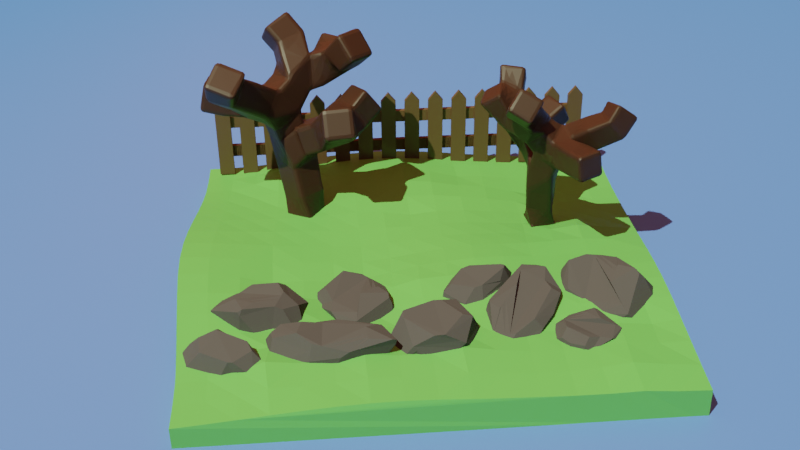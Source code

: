 # Source: Garden.blend  (saved by Blender 2.83.19; exported with 4.5.12 LTS)
import bpy
from mathutils import Matrix  # noqa: F401  (used for matrix-valued properties, if any)

bpy.ops.wm.read_factory_settings(use_empty=True)
scene = bpy.context.scene
scene.name = 'Scene'

# ---- collections
col_collection = bpy.data.collections.new('Collection'); scene.collection.children.link(col_collection)

# ---- materials (node trees are filled in below, after node groups)
mat_002 = bpy.data.materials.new('Материал.002')
mat_002.use_transparent_shadow = False
mat_x = bpy.data.materials.new('Материал')
mat_x.use_transparent_shadow = False
mat_004 = bpy.data.materials.new('Материал.004')
mat_004.use_transparent_shadow = False
mat_001 = bpy.data.materials.new('Материал.001')
mat_001.use_transparent_shadow = False
mat_transperent = bpy.data.materials.new('transperent')
mat_003 = bpy.data.materials.new('Материал.003')
mat_003.use_transparent_shadow = False
mat_005 = bpy.data.materials.new('Материал.005')
mat_005.use_transparent_shadow = False
mat_background = bpy.data.materials.new('background')
mat_background.use_transparent_shadow = False

# ---- material node trees
mat_002.use_nodes = True; mat_002.node_tree.nodes.clear()
_N = mat_002.node_tree.nodes; _L = mat_002.node_tree.links
n0 = _N.new('ShaderNodeBsdfPrincipled'); n0.name = 'Principled BSDF'; n0.location = (10, 300)
n0.distribution = 'GGX'
n0.subsurface_method = 'BURLEY'
n0.inputs[0].default_value = (0.1326, 0.4718, 0.1145, 1.0)
n0.inputs[3].default_value = 1.45
n0.inputs[13].default_value = 0.2167
n0.inputs[27].default_value = (0.0, 0.0, 0.0, 1.0)
n0.inputs[28].default_value = 1.0
n1 = _N.new('ShaderNodeOutputMaterial'); n1.name = 'Material Output'; n1.location = (300, 300)
_L.new(n0.outputs[0], n1.inputs[0])
n1.is_active_output = True
mat_x.use_nodes = True; mat_x.node_tree.nodes.clear()
_N = mat_x.node_tree.nodes; _L = mat_x.node_tree.links
n0 = _N.new('ShaderNodeBsdfPrincipled'); n0.name = 'Principled BSDF'; n0.location = (10, 300)
n0.distribution = 'GGX'
n0.subsurface_method = 'BURLEY'
n0.inputs[0].default_value = (0.01291, 0.1812, 0.006002, 1.0)
n0.inputs[2].default_value = 0.2083
n0.inputs[3].default_value = 1.45
n0.inputs[13].default_value = 0.375
n0.inputs[27].default_value = (0.0, 0.0, 0.0, 1.0)
n0.inputs[28].default_value = 1.0
n1 = _N.new('ShaderNodeOutputMaterial'); n1.name = 'Material Output'; n1.location = (300, 300)
_L.new(n0.outputs[0], n1.inputs[0])
n1.is_active_output = True
mat_004.use_nodes = True; mat_004.node_tree.nodes.clear()
_N = mat_004.node_tree.nodes; _L = mat_004.node_tree.links
n0 = _N.new('ShaderNodeBsdfPrincipled'); n0.name = 'Principled BSDF'; n0.location = (10, 300)
n0.distribution = 'GGX'
n0.subsurface_method = 'BURLEY'
n0.inputs[0].default_value = (0.1777, 0.6628, 0.1777, 1.0)
n0.inputs[3].default_value = 1.45
n0.inputs[27].default_value = (0.0, 0.0, 0.0, 1.0)
n0.inputs[28].default_value = 1.0
n1 = _N.new('ShaderNodeOutputMaterial'); n1.name = 'Material Output'; n1.location = (300, 300)
_L.new(n0.outputs[0], n1.inputs[0])
n1.is_active_output = True
mat_001.use_nodes = True; mat_001.node_tree.nodes.clear()
_N = mat_001.node_tree.nodes; _L = mat_001.node_tree.links
n0 = _N.new('ShaderNodeBsdfPrincipled'); n0.name = 'Principled BSDF'; n0.location = (10, 300)
n0.distribution = 'GGX'
n0.subsurface_method = 'BURLEY'
n0.inputs[0].default_value = (0.03935, 0.01594, 0.008781, 1.0)
n0.inputs[3].default_value = 1.45
n0.inputs[27].default_value = (0.0, 0.0, 0.0, 1.0)
n0.inputs[28].default_value = 1.0
n1 = _N.new('ShaderNodeOutputMaterial'); n1.name = 'Material Output'; n1.location = (300, 300)
_L.new(n0.outputs[0], n1.inputs[0])
n1.is_active_output = True
mat_transperent.use_nodes = True; mat_transperent.node_tree.nodes.clear()
_N = mat_transperent.node_tree.nodes; _L = mat_transperent.node_tree.links
n0 = _N.new('ShaderNodeBsdfPrincipled'); n0.name = 'Principled BSDF'; n0.location = (10, 300)
n0.distribution = 'GGX'
n0.subsurface_method = 'BURLEY'
n0.inputs[3].default_value = 1.45
n0.inputs[4].default_value = 0.0
n0.inputs[27].default_value = (0.0, 0.0, 0.0, 1.0)
n0.inputs[28].default_value = 1.0
n1 = _N.new('ShaderNodeOutputMaterial'); n1.name = 'Material Output'; n1.location = (300, 300)
n1.target = 'CYCLES'
n2 = _N.new('ShaderNodeOutputMaterial'); n2.name = 'Material Output.001'; n2.location = (0, 0)
n2.target = 'EEVEE'
n3 = _N.new('ShaderNodeMixShader'); n3.name = 'Mix Shader'; n3.location = (0, 0)
n3.label = 'Disable Shadow'
n3.hide = True
n4 = _N.new('ShaderNodeLightPath'); n4.name = 'Light Path'; n4.location = (0, 0)
n4.hide = True
n5 = _N.new('ShaderNodeBsdfTransparent'); n5.name = 'Transparent BSDF'; n5.location = (0, 0)
n5.hide = True
_L.new(n0.outputs[0], n1.inputs[0])
_L.new(n0.outputs[0], n3.inputs[1])
_L.new(n3.outputs[0], n2.inputs[0])
_L.new(n4.outputs[1], n3.inputs[0])
_L.new(n5.outputs[0], n3.inputs[2])
n1.is_active_output = True
mat_003.use_nodes = True; mat_003.node_tree.nodes.clear()
_N = mat_003.node_tree.nodes; _L = mat_003.node_tree.links
n0 = _N.new('ShaderNodeBsdfPrincipled'); n0.name = 'Principled BSDF'; n0.location = (10, 300)
n0.distribution = 'GGX'
n0.subsurface_method = 'BURLEY'
n0.inputs[0].default_value = (0.07925, 0.07337, 0.08196, 1.0)
n0.inputs[2].default_value = 1.0
n0.inputs[3].default_value = 1.45
n0.inputs[13].default_value = 0.3917
n0.inputs[20].default_value = 0.305
n0.inputs[27].default_value = (0.0, 0.0, 0.0, 1.0)
n0.inputs[28].default_value = 1.0
n1 = _N.new('ShaderNodeOutputMaterial'); n1.name = 'Material Output'; n1.location = (300, 300)
_L.new(n0.outputs[0], n1.inputs[0])
n1.is_active_output = True
mat_005.use_nodes = True; mat_005.node_tree.nodes.clear()
_N = mat_005.node_tree.nodes; _L = mat_005.node_tree.links
n0 = _N.new('ShaderNodeBsdfPrincipled'); n0.name = 'Principled BSDF'; n0.location = (10, 300)
n0.distribution = 'GGX'
n0.subsurface_method = 'BURLEY'
n0.inputs[0].default_value = (0.1151, 0.06839, 0.03284, 1.0)
n0.inputs[3].default_value = 1.45
n0.inputs[27].default_value = (0.0, 0.0, 0.0, 1.0)
n0.inputs[28].default_value = 1.0
n1 = _N.new('ShaderNodeOutputMaterial'); n1.name = 'Material Output'; n1.location = (300, 300)
_L.new(n0.outputs[0], n1.inputs[0])
n1.is_active_output = True
mat_background.use_nodes = True; mat_background.node_tree.nodes.clear()
_N = mat_background.node_tree.nodes; _L = mat_background.node_tree.links
n0 = _N.new('ShaderNodeBsdfPrincipled'); n0.name = 'Principled BSDF'; n0.location = (10, 300)
n0.distribution = 'GGX'
n0.subsurface_method = 'BURLEY'
n0.inputs[0].default_value = (0.1163, 0.2538, 0.8, 1.0)
n0.inputs[3].default_value = 1.45
n0.inputs[27].default_value = (0.0, 0.0, 0.0, 1.0)
n0.inputs[28].default_value = 1.0
n1 = _N.new('ShaderNodeOutputMaterial'); n1.name = 'Material Output'; n1.location = (300, 300)
_L.new(n0.outputs[0], n1.inputs[0])
n1.is_active_output = True

# ---- world
world_world = bpy.data.worlds.new('World'); scene.world = world_world
world_world.use_nodes = True; world_world.node_tree.nodes.clear()
_N = world_world.node_tree.nodes; _L = world_world.node_tree.links
n0 = _N.new('ShaderNodeOutputWorld'); n0.name = 'World Output'; n0.location = (300, 300)
n1 = _N.new('ShaderNodeBackground'); n1.name = 'Background'; n1.location = (10, 300)
n1.inputs[0].default_value = (0.05088, 0.05088, 0.05088, 1.0)
_L.new(n1.outputs[0], n0.inputs[0])
n0.is_active_output = True
world_world.color = (0.05088, 0.05088, 0.05088)
world_world.use_sun_shadow = False
world_world.sun_shadow_jitter_overblur = 0.0

# ---- cameras
cam_x = bpy.data.cameras.new('Камера')

# ---- lights
light_x = bpy.data.lights.new('Солнце', 'SUN')
light_x.color = (0.9171, 1.0, 0.6884)
light_x.transmission_factor = 0.0
light_x.energy = 2.75
light_x.shadow_soft_size = 0.125
light_x_1 = bpy.data.lights.new('Источник-область', 'AREA')
light_x_1.color = (1.0, 0.13, 0.0)
light_x_1.specular_factor = 0.0
light_x_1.transmission_factor = 0.0
light_x_1.use_shadow = False
light_x_1.energy = 886.2
light_x_1.shadow_soft_size = 23.42
light_x_1.shadow_maximum_resolution = 0.006
light_x_1.use_absolute_resolution = True
light_x_1.size = 23.42
light_x_1.size_y = 1.0

# ---- meshes
me_x = bpy.data.meshes.new('Плоскость')
me_x.from_pydata([(-4.014, -3.986, 0.3672), (3.966, -3.91, 0.4792), (-4.0, 4.0, 0.3326), (3.999, 4.008, 0.3426), (-4.207, 0.08237, 0.7056), (-0.09403, -3.9, 0.5721), (3.942, 0.1721, 0.6031), (-0.07489, 4.088, 0.532), (-0.08975, 0.09662, 0.562), (-4.086, -1.962, 0.4911), (1.941, -3.909, 0.5144), (3.989, 2.03, 0.381), (-2.044, 4.05, 0.4472), (-4.079, 2.031, 0.4751), (-2.073, -3.922, 0.5184), (3.93, -1.759, 0.6976), (1.989, 4.013, 0.3628), (-0.1057, 2.102, 0.5883), (-0.0809, -1.918, 0.5353), (-2.091, 0.04332, 0.505), (1.88, 0.1371, 0.6401), (1.917, -1.843, 0.6223), (-2.073, -1.934, 0.5059), (-2.073, 2.075, 0.5146), (1.983, 2.035, 0.3973), (-4.023, -2.982, 0.3841), (2.941, -3.897, 0.5243), (3.999, 3.008, 0.3431), (-3.012, 4.014, 0.3639), (-4.165, 1.066, 0.6299), (-1.094, -3.9, 0.5721), (3.927, -0.7542, 0.7058), (0.9536, 4.054, 0.4564), (-0.1078, 3.13, 0.6238), (-0.1238, -0.8561, 0.6562), (-3.163, 0.06088, 0.6224), (0.8812, 0.1392, 0.6489), (-4.165, -0.9342, 0.6303), (0.9224, -3.91, 0.5383), (3.966, 1.09, 0.4791), (-1.073, 4.085, 0.5262), (-4.01, 3.004, 0.3502), (-3.042, -3.955, 0.4396), (3.944, -2.835, 0.5928), (2.999, 4.008, 0.3426), (-0.08195, 1.071, 0.5222), (-0.1134, -2.872, 0.6248), (-1.049, 0.05186, 0.4573), (2.884, 0.1691, 0.6641), (1.891, -0.8202, 0.6806), (1.932, -2.875, 0.5663), (0.8958, -1.863, 0.6261), (2.919, -1.78, 0.6859), (-2.073, -0.9759, 0.4613), (-2.114, -2.9, 0.5897), (-3.088, -1.946, 0.5115), (-1.066, -1.935, 0.4968), (-2.077, 3.114, 0.5621), (-2.09, 1.063, 0.5251), (-3.071, 2.038, 0.4718), (-1.097, 2.12, 0.5981), (1.985, 3.025, 0.3832), (1.955, 1.077, 0.4789), (0.9281, 2.091, 0.5317), (3.001, 2.02, 0.3562), (2.941, 1.105, 0.5231), (0.922, 1.096, 0.5457), (0.9694, 3.058, 0.4475), (-1.067, 1.082, 0.5142), (-3.134, 1.056, 0.5771), (-3.037, 3.063, 0.4501), (-1.135, -2.855, 0.6688), (-3.087, -2.932, 0.5174), (-3.139, -0.9435, 0.5845), (2.921, -2.835, 0.6201), (0.8951, -2.862, 0.6251), (0.8655, -0.8388, 0.6947), (2.929, -0.79, 0.6634), (-1.041, -0.9703, 0.4235), (-1.103, 3.123, 0.6085), (3.01, 3.004, 0.3258), (-4.014, -3.485, 0.3693), (3.459, -3.906, 0.4917), (3.997, 3.527, 0.3662), (-3.502, 4.002, 0.3383), (-4.196, 0.5777, 0.6844), (-0.5971, -3.896, 0.58), (3.933, -0.2859, 0.6623), (0.4366, 4.074, 0.5014), (-0.09461, 3.613, 0.5864), (-0.1085, -0.3803, 0.6112), (-3.696, 0.07768, 0.6844), (0.389, 0.1217, 0.6188), (-4.126, -1.448, 0.5618), (1.431, -3.91, 0.5256), (3.978, 1.557, 0.4264), (-1.56, 4.07, 0.492), (-4.039, 2.515, 0.4021), (-2.558, -3.938, 0.4802), (3.946, -2.305, 0.626), (2.498, 4.002, 0.337), (-0.09185, 1.541, 0.5002), (-0.09154, -2.4, 0.5674), (-1.565, 0.04739, 0.473), (2.35, 0.1348, 0.6658), (1.887, -0.3346, 0.6686), (1.94, -2.374, 0.5591), (0.4014, -1.884, 0.5954), (2.418, -1.811, 0.6531), (-2.08, -0.4783, 0.4679), (-2.081, -2.422, 0.5267), (-3.59, -1.954, 0.5061), (-1.569, -1.928, 0.5066), (-2.059, 3.575, 0.4948), (-2.083, 1.571, 0.5242), (-3.576, 2.031, 0.4702), (-1.582, 2.098, 0.5525), (1.982, 3.522, 0.3813), (1.97, 1.552, 0.4318), (0.4072, 2.107, 0.5772), (2.523, 2.011, 0.3216), (-4.049, -2.474, 0.4284), (2.445, -3.905, 0.5124), (3.996, 2.51, 0.3481), (-2.527, 4.03, 0.4025), (-4.124, 1.549, 0.5556), (-1.585, -3.909, 0.5504), (3.925, -1.242, 0.7229), (1.472, 4.032, 0.4065), (-0.1114, 2.637, 0.636), (-0.1015, -1.388, 0.5932), (-2.619, 0.03069, 0.5294), (1.39, 0.1451, 0.6436), (-4.196, -0.4223, 0.6844), (0.4137, -3.907, 0.5537), (3.953, 0.628, 0.5386), (-0.5784, 4.092, 0.5409), (-4.0, 3.5, 0.3326), (-3.527, -3.971, 0.4006), (3.953, -3.375, 0.5361), (3.497, 4.027, 0.3662), (-0.08236, 0.5947, 0.5499), (-0.1025, -3.389, 0.5944), (-0.5634, 0.07183, 0.4987), (3.433, 0.1747, 0.6158), (1.897, -1.321, 0.6719), (1.93, -3.385, 0.5548), (1.401, -1.849, 0.6351), (3.434, -1.775, 0.6742), (-2.077, -1.447, 0.4968), (-2.09, -3.412, 0.5491), (-2.581, -1.939, 0.5098), (-0.5625, -1.947, 0.4794), (-2.07, 2.591, 0.5279), (-2.092, 0.5532, 0.5173), (-2.57, 2.054, 0.4873), (-0.607, 2.125, 0.617), (2.007, 2.519, 0.3518), (1.92, 0.6083, 0.5585), (1.452, 2.062, 0.4676), (3.489, 2.028, 0.3782), (2.98, 1.55, 0.4158), (2.888, 0.6628, 0.6501), (2.458, 1.083, 0.48), (3.459, 1.094, 0.4912), (0.9321, 1.586, 0.5211), (0.9038, 0.615, 0.5912), (0.4156, 1.093, 0.5507), (1.437, 1.087, 0.5147), (0.9571, 3.56, 0.4618), (0.9424, 2.581, 0.5047), (0.4224, 3.102, 0.5549), (1.469, 3.046, 0.4301), (-1.083, 1.603, 0.5603), (-1.054, 0.5614, 0.4737), (-1.574, 1.072, 0.5137), (-0.5722, 1.083, 0.5232), (-3.104, 1.548, 0.527), (-3.157, 0.5632, 0.616), (-3.656, 1.062, 0.6136), (-2.611, 1.057, 0.5467), (-3.022, 3.533, 0.3982), (-3.045, 2.539, 0.4369), (-3.513, 3.008, 0.359), (-2.572, 3.136, 0.5774), (-1.102, -2.392, 0.587), (-1.115, -3.377, 0.6216), (-1.603, -2.889, 0.5927), (-0.6146, -2.877, 0.6216), (-3.075, -2.444, 0.4931), (-3.055, -3.447, 0.4635), (-3.535, -2.969, 0.4146), (-2.651, -2.889, 0.6407), (-3.151, -0.4556, 0.5878), (-3.116, -1.441, 0.5558), (-3.66, -0.9341, 0.6227), (-2.605, -0.9659, 0.5154), (2.937, -2.323, 0.6162), (2.901, -3.346, 0.6284), (2.427, -2.855, 0.5926), (3.446, -2.845, 0.5797), (0.9051, -2.372, 0.6034), (0.9104, -3.389, 0.5769), (0.3646, -2.834, 0.6918), (1.421, -2.879, 0.5752), (0.8643, -0.3412, 0.6935), (0.879, -1.349, 0.6651), (0.3656, -0.846, 0.6844), (1.372, -0.826, 0.7003), (2.924, -0.3171, 0.6373), (2.922, -1.276, 0.6872), (2.413, -0.8084, 0.6639), (3.429, -0.7656, 0.6903), (-1.048, -0.4552, 0.4477), (-1.053, -1.449, 0.4627), (-1.531, -1.012, 0.3675), (-0.5835, -0.9062, 0.5482), (-1.091, 3.607, 0.5761), (-1.105, 2.627, 0.6159), (-1.584, 3.1, 0.5589), (-0.6114, 3.134, 0.633), (2.997, 3.527, 0.3662), (3.032, 2.492, 0.2888), (2.53, 2.992, 0.2918), (3.497, 3.027, 0.3664), (3.497, 2.509, 0.3466), (2.575, 2.476, 0.2248), (2.496, 3.505, 0.3429), (-0.6141, 2.639, 0.6425), (-1.586, 2.603, 0.564), (-1.575, 3.588, 0.5329), (-0.5694, -1.432, 0.5035), (-1.551, -1.468, 0.4399), (-1.551, -0.4799, 0.4264), (3.425, -1.253, 0.709), (2.413, -1.302, 0.6703), (2.385, -0.3348, 0.6639), (1.383, -1.333, 0.6777), (0.3844, -1.367, 0.6369), (0.3733, -0.3607, 0.6592), (1.423, -3.391, 0.5584), (0.3903, -3.373, 0.6191), (0.3915, -2.367, 0.6238), (3.432, -3.362, 0.5751), (2.42, -3.367, 0.5851), (2.433, -2.34, 0.6034), (-2.6, -1.44, 0.535), (-3.626, -1.444, 0.5661), (-3.685, -0.4262, 0.666), (-2.6, -3.415, 0.5536), (-3.528, -3.47, 0.4037), (-3.557, -2.462, 0.4522), (-0.606, -3.387, 0.6017), (-1.593, -3.4, 0.5695), (-1.584, -2.41, 0.5454), (-2.564, 2.589, 0.517), (-3.539, 2.518, 0.4052), (-3.504, 3.504, 0.343), (-2.623, 0.555, 0.5609), (-3.685, 0.5734, 0.6651), (-3.617, 1.547, 0.5432), (-0.5632, 0.5774, 0.5047), (-1.568, 0.556, 0.4874), (-1.579, 1.587, 0.5371), (1.454, 2.56, 0.4633), (0.4078, 2.616, 0.5885), (0.4234, 3.594, 0.5419), (1.415, 0.6141, 0.5748), (0.4049, 0.608, 0.582), (0.4166, 1.575, 0.5277), (3.429, 0.6462, 0.5861), (2.391, 0.6233, 0.6042), (2.479, 1.547, 0.4142), (3.479, 1.555, 0.4222), (1.451, 1.567, 0.4735), (1.466, 3.543, 0.4271), (-0.5918, 1.584, 0.5494), (-2.592, 1.557, 0.5208), (-2.548, 3.579, 0.4835), (-0.5869, -2.413, 0.5478), (-2.605, -2.418, 0.5569), (-2.602, -0.5014, 0.4729), (3.461, -2.335, 0.5754), (1.422, -2.374, 0.5811), (1.373, -0.3325, 0.6914), (3.435, -0.2951, 0.6494), (-0.5728, -0.4198, 0.5198), (-0.5984, 3.617, 0.5959), (3.494, 3.563, 0.4116), (-4.01, -3.995, -0.2638), (3.97, -3.92, -0.1518), (-3.996, 3.991, -0.2984), (4.003, 3.998, -0.2884)], [], [(288, 140, 3), (89, 287, 136), (90, 286, 143), (87, 285, 144), (105, 284, 132), (283, 147, 21), (99, 282, 148), (109, 281, 131), (110, 280, 151), (102, 279, 152), (113, 278, 124), (114, 277, 155), (276, 156, 17), (275, 128, 16), (274, 159, 24), (95, 273, 160), (161, 272, 120), (162, 271, 163), (135, 270, 164), (269, 119, 63), (166, 268, 167), (158, 267, 168), (266, 88, 32), (265, 171, 67), (264, 172, 61), (173, 263, 116), (262, 175, 68), (261, 176, 45), (177, 260, 115), (178, 259, 179), (154, 258, 180), (181, 257, 84), (182, 256, 183), (255, 184, 57), (185, 254, 112), (186, 253, 187), (252, 188, 46), (251, 111, 55), (190, 250, 191), (249, 192, 54), (248, 91, 35), (247, 195, 73), (246, 196, 53), (197, 245, 108), (198, 244, 199), (139, 243, 200), (201, 242, 107), (241, 203, 75), (146, 240, 204), (205, 239, 92), (238, 207, 76), (237, 208, 49), (236, 104, 48), (210, 235, 211), (127, 234, 212), (213, 233, 103), (214, 232, 215), (130, 231, 216), (217, 230, 96), (218, 229, 219), (129, 228, 220), (221, 227, 100), (226, 223, 80), (225, 224, 27), (225, 222, 80), (160, 64, 222), (11, 160, 225), (157, 61, 223), (120, 24, 157), (64, 120, 226), (117, 16, 100), (61, 117, 227), (223, 227, 221), (228, 218, 79), (156, 60, 218), (156, 228, 129), (153, 57, 219), (116, 23, 153), (60, 116, 229), (230, 113, 12), (219, 57, 113), (79, 219, 230), (231, 214, 78), (152, 56, 214), (18, 152, 231), (149, 53, 215), (112, 22, 149), (56, 112, 232), (109, 19, 103), (53, 109, 233), (78, 215, 233), (234, 210, 77), (148, 52, 210), (15, 148, 234), (235, 145, 49), (108, 21, 145), (52, 108, 235), (105, 20, 104), (49, 105, 236), (211, 236, 209), (237, 206, 76), (51, 206, 237), (147, 237, 145), (238, 130, 34), (107, 18, 130), (51, 107, 238), (239, 90, 8), (207, 34, 90), (76, 207, 239), (202, 75, 204), (38, 202, 240), (94, 240, 146), (241, 142, 46), (5, 142, 241), (134, 241, 202), (242, 102, 18), (203, 46, 102), (75, 203, 242), (243, 198, 74), (26, 198, 243), (82, 243, 139), (244, 146, 50), (10, 146, 244), (122, 244, 198), (245, 106, 21), (199, 50, 106), (74, 199, 245), (194, 73, 196), (55, 194, 246), (151, 246, 149), (93, 37, 195), (9, 93, 247), (111, 247, 194), (133, 4, 91), (37, 133, 248), (195, 248, 193), (249, 190, 72), (98, 42, 190), (98, 249, 150), (250, 81, 25), (138, 0, 81), (42, 138, 250), (121, 9, 111), (25, 121, 251), (72, 191, 251), (186, 71, 188), (30, 186, 252), (86, 252, 142), (150, 54, 187), (126, 14, 150), (30, 126, 253), (254, 110, 22), (187, 54, 110), (71, 187, 254), (255, 182, 70), (155, 59, 182), (23, 155, 255), (256, 97, 41), (115, 13, 97), (59, 115, 256), (257, 137, 2), (183, 41, 137), (70, 183, 257), (258, 178, 69), (35, 178, 258), (19, 131, 258), (259, 85, 29), (91, 4, 85), (91, 259, 178), (260, 125, 13), (179, 29, 125), (69, 179, 260), (174, 68, 176), (143, 47, 174), (8, 143, 261), (262, 154, 58), (103, 19, 154), (47, 103, 262), (263, 114, 23), (175, 58, 114), (68, 175, 263), (264, 170, 67), (63, 170, 264), (159, 264, 157), (129, 33, 171), (17, 129, 265), (119, 265, 170), (266, 89, 7), (33, 89, 266), (171, 266, 169), (267, 166, 66), (132, 36, 166), (20, 132, 267), (268, 141, 45), (92, 8, 141), (36, 92, 268), (269, 101, 17), (167, 45, 101), (66, 167, 269), (270, 162, 65), (48, 162, 270), (144, 270, 135), (271, 158, 62), (104, 20, 158), (48, 104, 271), (272, 118, 24), (163, 62, 118), (65, 163, 272), (273, 161, 64), (164, 65, 161), (39, 164, 273), (165, 63, 159), (168, 66, 165), (62, 168, 274), (169, 32, 128), (67, 169, 275), (172, 275, 117), (173, 60, 156), (68, 173, 276), (176, 276, 101), (277, 177, 59), (180, 69, 177), (58, 180, 277), (278, 181, 28), (184, 70, 181), (57, 184, 278), (279, 185, 56), (188, 71, 185), (46, 188, 279), (280, 189, 55), (192, 72, 189), (54, 192, 280), (193, 35, 131), (73, 193, 281), (53, 196, 281), (197, 52, 148), (200, 74, 197), (43, 200, 282), (201, 51, 147), (75, 201, 283), (50, 204, 283), (284, 205, 36), (208, 76, 205), (49, 208, 284), (209, 48, 144), (212, 77, 209), (31, 212, 285), (286, 213, 47), (216, 78, 213), (34, 216, 286), (287, 217, 40), (220, 79, 217), (33, 220, 287), (288, 221, 44), (224, 80, 221), (224, 288, 83), (288, 3, 83), (89, 136, 7), (90, 143, 8), (87, 144, 6), (105, 132, 20), (283, 21, 106), (99, 148, 15), (109, 131, 19), (110, 151, 22), (102, 152, 18), (113, 124, 12), (114, 155, 23), (276, 17, 101), (275, 16, 117), (274, 24, 118), (95, 160, 11), (161, 120, 64), (162, 163, 65), (135, 164, 39), (269, 63, 165), (166, 167, 66), (158, 168, 62), (266, 32, 169), (265, 67, 170), (264, 61, 157), (173, 116, 60), (262, 68, 174), (261, 45, 141), (177, 115, 59), (178, 179, 69), (154, 180, 58), (181, 84, 28), (182, 183, 70), (255, 57, 153), (185, 112, 56), (186, 187, 71), (252, 46, 142), (251, 55, 189), (190, 191, 72), (249, 54, 150), (248, 35, 193), (247, 73, 194), (246, 53, 149), (197, 108, 52), (198, 199, 74), (139, 200, 43), (201, 107, 51), (241, 75, 202), (146, 204, 50), (205, 92, 36), (238, 76, 206), (237, 49, 145), (236, 48, 209), (210, 211, 77), (127, 212, 31), (213, 103, 47), (214, 215, 78), (130, 216, 34), (217, 96, 40), (218, 219, 79), (129, 220, 33), (221, 100, 44), (226, 80, 222), (225, 27, 123), (225, 80, 224), (160, 222, 225), (11, 225, 123), (157, 223, 226), (120, 157, 226), (64, 226, 222), (117, 100, 227), (61, 227, 223), (223, 221, 80), (228, 79, 220), (156, 218, 228), (156, 129, 17), (153, 219, 229), (116, 153, 229), (60, 229, 218), (230, 12, 96), (219, 113, 230), (79, 230, 217), (231, 78, 216), (152, 214, 231), (18, 231, 130), (149, 215, 232), (112, 149, 232), (56, 232, 214), (109, 103, 233), (53, 233, 215), (78, 233, 213), (234, 77, 212), (148, 210, 234), (15, 234, 127), (235, 49, 211), (108, 145, 235), (52, 235, 210), (105, 104, 236), (49, 236, 211), (211, 209, 77), (237, 76, 208), (51, 237, 147), (147, 145, 21), (238, 34, 207), (107, 130, 238), (51, 238, 206), (239, 8, 92), (207, 90, 239), (76, 239, 205), (202, 204, 240), (38, 240, 94), (94, 146, 10), (241, 46, 203), (5, 241, 134), (134, 202, 38), (242, 18, 107), (203, 102, 242), (75, 242, 201), (243, 74, 200), (26, 243, 82), (82, 139, 1), (244, 50, 199), (10, 244, 122), (122, 198, 26), (245, 21, 108), (199, 106, 245), (74, 245, 197), (194, 196, 246), (55, 246, 151), (151, 149, 22), (93, 195, 247), (9, 247, 111), (111, 194, 55), (133, 91, 248), (37, 248, 195), (195, 193, 73), (249, 72, 192), (98, 190, 249), (98, 150, 14), (250, 25, 191), (138, 81, 250), (42, 250, 190), (121, 111, 251), (25, 251, 191), (72, 251, 189), (186, 188, 252), (30, 252, 86), (86, 142, 5), (150, 187, 253), (126, 150, 253), (30, 253, 186), (254, 22, 112), (187, 110, 254), (71, 254, 185), (255, 70, 184), (155, 182, 255), (23, 255, 153), (256, 41, 183), (115, 97, 256), (59, 256, 182), (257, 2, 84), (183, 137, 257), (70, 257, 181), (258, 69, 180), (35, 258, 131), (19, 258, 154), (259, 29, 179), (91, 85, 259), (91, 178, 35), (260, 13, 115), (179, 125, 260), (69, 260, 177), (174, 176, 261), (143, 174, 261), (8, 261, 141), (262, 58, 175), (103, 154, 262), (47, 262, 174), (263, 23, 116), (175, 114, 263), (68, 263, 173), (264, 67, 172), (63, 264, 159), (159, 157, 24), (129, 171, 265), (17, 265, 119), (119, 170, 63), (266, 7, 88), (33, 266, 171), (171, 169, 67), (267, 66, 168), (132, 166, 267), (20, 267, 158), (268, 45, 167), (92, 141, 268), (36, 268, 166), (269, 17, 119), (167, 101, 269), (66, 269, 165), (270, 65, 164), (48, 270, 144), (144, 135, 6), (271, 62, 163), (104, 158, 271), (48, 271, 162), (272, 24, 120), (163, 118, 272), (65, 272, 161), (273, 64, 160), (164, 161, 273), (39, 273, 95), (165, 159, 274), (168, 165, 274), (62, 274, 118), (169, 128, 275), (67, 275, 172), (172, 117, 61), (173, 156, 276), (68, 276, 176), (176, 101, 45), (277, 59, 155), (180, 177, 277), (58, 277, 114), (278, 28, 124), (184, 181, 278), (57, 278, 113), (279, 56, 152), (188, 185, 279), (46, 279, 102), (280, 55, 151), (192, 189, 280), (54, 280, 110), (193, 131, 281), (73, 281, 196), (53, 281, 109), (197, 148, 282), (200, 197, 282), (43, 282, 99), (201, 147, 283), (75, 283, 204), (50, 283, 106), (284, 36, 132), (208, 205, 284), (49, 284, 105), (209, 144, 285), (212, 209, 285), (31, 285, 87), (286, 47, 143), (216, 213, 286), (34, 286, 90), (287, 40, 136), (220, 217, 287), (33, 287, 89), (288, 44, 140), (224, 221, 288), (224, 83, 27), (84, 2, 291, 292, 3, 140, 44, 100, 16, 128, 32, 88, 7, 136, 40, 96, 12, 124, 28), (82, 1, 290, 289, 0, 138, 42, 98, 14, 126, 30, 86, 5, 134, 38, 94, 10, 122, 26), (83, 3, 292, 290, 1, 139, 43, 99, 15, 127, 31, 87, 6, 135, 39, 95, 11, 123, 27), (81, 0, 289, 291, 2, 137, 41, 97, 13, 125, 29, 85, 4, 133, 37, 93, 9, 121, 25), (291, 289, 290, 292)])
_uv = me_x.uv_layers.new(name='UVКарта')
_uv.uv.foreach_set('vector', [0.9375, 0.9375, 0.9375, 1.0, 1.0, 1.0, 0.5, 0.9375, 0.4375, 0.9375, 0.4375, 1.0, 0.5, 0.4375, 0.4375, 0.4375, 0.4375, 0.5, 1.0, 0.4375, 0.9375, 0.4375, 0.9375, 0.5, 0.75, 0.4375, 0.6875, 0.4375, 0.6875, 0.5, 0.6875, 0.1875, 0.6875, 0.25, 0.75, 0.25, 1.0, 0.1875, 0.9375, 0.1875, 0.9375, 0.25, 0.25, 0.4375, 0.1875, 0.4375, 0.1875, 0.5, 0.25, 0.1875, 0.1875, 0.1875, 0.1875, 0.25, 0.5, 0.1875, 0.4375, 0.1875, 0.4375, 0.25, 0.25, 0.9375, 0.1875, 0.9375, 0.1875, 1.0, 0.25, 0.6875, 0.1875, 0.6875, 0.1875, 0.75, 0.4375, 0.6875, 0.4375, 0.75, 0.5, 0.75, 0.6875, 0.9375, 0.6875, 1.0, 0.75, 1.0, 0.6875, 0.6875, 0.6875, 0.75, 0.75, 0.75, 1.0, 0.6875, 0.9375, 0.6875, 0.9375, 0.75, 0.875, 0.6875, 0.8125, 0.6875, 0.8125, 0.75, 0.875, 0.5625, 0.8125, 0.5625, 0.8125, 0.625, 1.0, 0.5625, 0.9375, 0.5625, 0.9375, 0.625, 0.5625, 0.6875, 0.5625, 0.75, 0.625, 0.75, 0.625, 0.5625, 0.5625, 0.5625, 0.5625, 0.625, 0.75, 0.5625, 0.6875, 0.5625, 0.6875, 0.625, 0.5625, 0.9375, 0.5625, 1.0, 0.625, 1.0, 0.5625, 0.8125, 0.5625, 0.875, 0.625, 0.875, 0.6875, 0.8125, 0.6875, 0.875, 0.75, 0.875, 0.375, 0.6875, 0.3125, 0.6875, 0.3125, 0.75, 0.3125, 0.5625, 0.3125, 0.625, 0.375, 0.625, 0.4375, 0.5625, 0.4375, 0.625, 0.5, 0.625, 0.125, 0.6875, 0.0625, 0.6875, 0.0625, 0.75, 0.125, 0.5625, 0.0625, 0.5625, 0.0625, 0.625, 0.25, 0.5625, 0.1875, 0.5625, 0.1875, 0.625, 0.125, 0.9375, 0.0625, 0.9375, 0.0625, 1.0, 0.125, 0.8125, 0.0625, 0.8125, 0.0625, 0.875, 0.1875, 0.8125, 0.1875, 0.875, 0.25, 0.875, 0.375, 0.1875, 0.3125, 0.1875, 0.3125, 0.25, 0.375, 0.0625, 0.3125, 0.0625, 0.3125, 0.125, 0.4375, 0.0625, 0.4375, 0.125, 0.5, 0.125, 0.0625, 0.1875, 0.0625, 0.25, 0.125, 0.25, 0.125, 0.0625, 0.0625, 0.0625, 0.0625, 0.125, 0.1875, 0.0625, 0.1875, 0.125, 0.25, 0.125, 0.0625, 0.4375, 0.0625, 0.5, 0.125, 0.5, 0.0625, 0.3125, 0.0625, 0.375, 0.125, 0.375, 0.1875, 0.3125, 0.1875, 0.375, 0.25, 0.375, 0.875, 0.1875, 0.8125, 0.1875, 0.8125, 0.25, 0.875, 0.0625, 0.8125, 0.0625, 0.8125, 0.125, 1.0, 0.0625, 0.9375, 0.0625, 0.9375, 0.125, 0.625, 0.1875, 0.5625, 0.1875, 0.5625, 0.25, 0.5625, 0.0625, 0.5625, 0.125, 0.625, 0.125, 0.75, 0.0625, 0.6875, 0.0625, 0.6875, 0.125, 0.625, 0.4375, 0.5625, 0.4375, 0.5625, 0.5, 0.5625, 0.3125, 0.5625, 0.375, 0.625, 0.375, 0.6875, 0.3125, 0.6875, 0.375, 0.75, 0.375, 0.8125, 0.4375, 0.8125, 0.5, 0.875, 0.5, 0.875, 0.3125, 0.8125, 0.3125, 0.8125, 0.375, 1.0, 0.3125, 0.9375, 0.3125, 0.9375, 0.375, 0.375, 0.4375, 0.3125, 0.4375, 0.3125, 0.5, 0.375, 0.3125, 0.3125, 0.3125, 0.3125, 0.375, 0.5, 0.3125, 0.4375, 0.3125, 0.4375, 0.375, 0.375, 0.9375, 0.3125, 0.9375, 0.3125, 1.0, 0.375, 0.8125, 0.3125, 0.8125, 0.3125, 0.875, 0.5, 0.8125, 0.4375, 0.8125, 0.4375, 0.875, 0.875, 0.9375, 0.8125, 0.9375, 0.8125, 1.0, 0.8125, 0.8125, 0.8125, 0.875, 0.875, 0.875, 0.9375, 0.8125, 0.9375, 0.875, 1.0, 0.875, 0.9375, 0.8125, 0.875, 0.8125, 0.875, 0.875, 0.9375, 0.75, 0.875, 0.75, 0.875, 0.8125, 1.0, 0.75, 0.9375, 0.75, 0.9375, 0.8125, 0.75, 0.8125, 0.75, 0.875, 0.8125, 0.875, 0.8125, 0.75, 0.75, 0.75, 0.75, 0.8125, 0.875, 0.75, 0.8125, 0.75, 0.8125, 0.8125, 0.75, 0.9375, 0.75, 1.0, 0.8125, 1.0, 0.75, 0.875, 0.75, 0.9375, 0.8125, 0.9375, 0.8125, 0.875, 0.8125, 0.9375, 0.875, 0.9375, 0.4375, 0.8125, 0.375, 0.8125, 0.375, 0.875, 0.4375, 0.75, 0.375, 0.75, 0.375, 0.8125, 0.4375, 0.75, 0.4375, 0.8125, 0.5, 0.8125, 0.25, 0.8125, 0.25, 0.875, 0.3125, 0.875, 0.3125, 0.75, 0.25, 0.75, 0.25, 0.8125, 0.375, 0.75, 0.3125, 0.75, 0.3125, 0.8125, 0.3125, 0.9375, 0.25, 0.9375, 0.25, 1.0, 0.3125, 0.875, 0.25, 0.875, 0.25, 0.9375, 0.375, 0.875, 0.3125, 0.875, 0.3125, 0.9375, 0.4375, 0.3125, 0.375, 0.3125, 0.375, 0.375, 0.4375, 0.25, 0.375, 0.25, 0.375, 0.3125, 0.5, 0.25, 0.4375, 0.25, 0.4375, 0.3125, 0.25, 0.3125, 0.25, 0.375, 0.3125, 0.375, 0.3125, 0.25, 0.25, 0.25, 0.25, 0.3125, 0.375, 0.25, 0.3125, 0.25, 0.3125, 0.3125, 0.25, 0.4375, 0.25, 0.5, 0.3125, 0.5, 0.25, 0.375, 0.25, 0.4375, 0.3125, 0.4375, 0.375, 0.375, 0.3125, 0.375, 0.3125, 0.4375, 0.9375, 0.3125, 0.875, 0.3125, 0.875, 0.375, 0.9375, 0.25, 0.875, 0.25, 0.875, 0.3125, 1.0, 0.25, 0.9375, 0.25, 0.9375, 0.3125, 0.8125, 0.3125, 0.75, 0.3125, 0.75, 0.375, 0.8125, 0.25, 0.75, 0.25, 0.75, 0.3125, 0.875, 0.25, 0.8125, 0.25, 0.8125, 0.3125, 0.75, 0.4375, 0.75, 0.5, 0.8125, 0.5, 0.75, 0.375, 0.75, 0.4375, 0.8125, 0.4375, 0.8125, 0.375, 0.8125, 0.4375, 0.875, 0.4375, 0.6875, 0.3125, 0.625, 0.3125, 0.625, 0.375, 0.625, 0.25, 0.625, 0.3125, 0.6875, 0.3125, 0.6875, 0.25, 0.6875, 0.3125, 0.75, 0.3125, 0.5625, 0.3125, 0.5, 0.3125, 0.5, 0.375, 0.5625, 0.25, 0.5, 0.25, 0.5, 0.3125, 0.625, 0.25, 0.5625, 0.25, 0.5625, 0.3125, 0.5625, 0.4375, 0.5, 0.4375, 0.5, 0.5, 0.5625, 0.375, 0.5, 0.375, 0.5, 0.4375, 0.625, 0.375, 0.5625, 0.375, 0.5625, 0.4375, 0.625, 0.0625, 0.625, 0.125, 0.6875, 0.125, 0.625, 0.0, 0.625, 0.0625, 0.6875, 0.0625, 0.6875, 0.0, 0.6875, 0.0625, 0.75, 0.0625, 0.5625, 0.0625, 0.5, 0.0625, 0.5, 0.125, 0.5, 0.0, 0.5, 0.0625, 0.5625, 0.0625, 0.5625, 0.0, 0.5625, 0.0625, 0.625, 0.0625, 0.5625, 0.1875, 0.5, 0.1875, 0.5, 0.25, 0.5625, 0.125, 0.5, 0.125, 0.5, 0.1875, 0.625, 0.125, 0.5625, 0.125, 0.5625, 0.1875, 0.9375, 0.0625, 0.875, 0.0625, 0.875, 0.125, 0.875, 0.0, 0.875, 0.0625, 0.9375, 0.0625, 0.9375, 0.0, 0.9375, 0.0625, 1.0, 0.0625, 0.8125, 0.0625, 0.75, 0.0625, 0.75, 0.125, 0.75, 0.0, 0.75, 0.0625, 0.8125, 0.0625, 0.8125, 0.0, 0.8125, 0.0625, 0.875, 0.0625, 0.8125, 0.1875, 0.75, 0.1875, 0.75, 0.25, 0.8125, 0.125, 0.75, 0.125, 0.75, 0.1875, 0.875, 0.125, 0.8125, 0.125, 0.8125, 0.1875, 0.125, 0.3125, 0.125, 0.375, 0.1875, 0.375, 0.125, 0.25, 0.125, 0.3125, 0.1875, 0.3125, 0.1875, 0.25, 0.1875, 0.3125, 0.25, 0.3125, 0.0, 0.3125, 0.0, 0.375, 0.0625, 0.375, 0.0, 0.25, 0.0, 0.3125, 0.0625, 0.3125, 0.0625, 0.25, 0.0625, 0.3125, 0.125, 0.3125, 0.0, 0.4375, 0.0, 0.5, 0.0625, 0.5, 0.0, 0.375, 0.0, 0.4375, 0.0625, 0.4375, 0.0625, 0.375, 0.0625, 0.4375, 0.125, 0.4375, 0.1875, 0.0625, 0.125, 0.0625, 0.125, 0.125, 0.1875, 0.0, 0.125, 0.0, 0.125, 0.0625, 0.1875, 0.0, 0.1875, 0.0625, 0.25, 0.0625, 0.0625, 0.0625, 0.0, 0.0625, 0.0, 0.125, 0.0625, 0.0, 0.0, 0.0, 0.0, 0.0625, 0.125, 0.0, 0.0625, 0.0, 0.0625, 0.0625, 0.0, 0.1875, 0.0, 0.25, 0.0625, 0.25, 0.0, 0.125, 0.0, 0.1875, 0.0625, 0.1875, 0.125, 0.125, 0.0625, 0.125, 0.0625, 0.1875, 0.375, 0.0625, 0.375, 0.125, 0.4375, 0.125, 0.375, 0.0, 0.375, 0.0625, 0.4375, 0.0625, 0.4375, 0.0, 0.4375, 0.0625, 0.5, 0.0625, 0.25, 0.0625, 0.25, 0.125, 0.3125, 0.125, 0.3125, 0.0, 0.25, 0.0, 0.25, 0.0625, 0.375, 0.0, 0.3125, 0.0, 0.3125, 0.0625, 0.3125, 0.1875, 0.25, 0.1875, 0.25, 0.25, 0.3125, 0.125, 0.25, 0.125, 0.25, 0.1875, 0.375, 0.125, 0.3125, 0.125, 0.3125, 0.1875, 0.1875, 0.8125, 0.125, 0.8125, 0.125, 0.875, 0.1875, 0.75, 0.125, 0.75, 0.125, 0.8125, 0.25, 0.75, 0.1875, 0.75, 0.1875, 0.8125, 0.0625, 0.8125, 0.0, 0.8125, 0.0, 0.875, 0.0625, 0.75, 0.0, 0.75, 0.0, 0.8125, 0.125, 0.75, 0.0625, 0.75, 0.0625, 0.8125, 0.0625, 0.9375, 0.0, 0.9375, 0.0, 1.0, 0.0625, 0.875, 0.0, 0.875, 0.0, 0.9375, 0.125, 0.875, 0.0625, 0.875, 0.0625, 0.9375, 0.1875, 0.5625, 0.125, 0.5625, 0.125, 0.625, 0.125, 0.5, 0.125, 0.5625, 0.1875, 0.5625, 0.25, 0.5, 0.1875, 0.5, 0.1875, 0.5625, 0.0625, 0.5625, 0.0, 0.5625, 0.0, 0.625, 0.0625, 0.5, 0.0, 0.5, 0.0, 0.5625, 0.0625, 0.5, 0.0625, 0.5625, 0.125, 0.5625, 0.0625, 0.6875, 0.0, 0.6875, 0.0, 0.75, 0.0625, 0.625, 0.0, 0.625, 0.0, 0.6875, 0.125, 0.625, 0.0625, 0.625, 0.0625, 0.6875, 0.375, 0.5625, 0.375, 0.625, 0.4375, 0.625, 0.4375, 0.5, 0.375, 0.5, 0.375, 0.5625, 0.5, 0.5, 0.4375, 0.5, 0.4375, 0.5625, 0.3125, 0.5625, 0.25, 0.5625, 0.25, 0.625, 0.3125, 0.5, 0.25, 0.5, 0.25, 0.5625, 0.375, 0.5, 0.3125, 0.5, 0.3125, 0.5625, 0.3125, 0.6875, 0.25, 0.6875, 0.25, 0.75, 0.3125, 0.625, 0.25, 0.625, 0.25, 0.6875, 0.375, 0.625, 0.3125, 0.625, 0.3125, 0.6875, 0.6875, 0.8125, 0.625, 0.8125, 0.625, 0.875, 0.625, 0.75, 0.625, 0.8125, 0.6875, 0.8125, 0.6875, 0.75, 0.6875, 0.8125, 0.75, 0.8125, 0.5, 0.8125, 0.5, 0.875, 0.5625, 0.875, 0.5, 0.75, 0.5, 0.8125, 0.5625, 0.8125, 0.5625, 0.75, 0.5625, 0.8125, 0.625, 0.8125, 0.5625, 0.9375, 0.5, 0.9375, 0.5, 1.0, 0.5, 0.875, 0.5, 0.9375, 0.5625, 0.9375, 0.5625, 0.875, 0.5625, 0.9375, 0.625, 0.9375, 0.6875, 0.5625, 0.625, 0.5625, 0.625, 0.625, 0.6875, 0.5, 0.625, 0.5, 0.625, 0.5625, 0.75, 0.5, 0.6875, 0.5, 0.6875, 0.5625, 0.5625, 0.5625, 0.5, 0.5625, 0.5, 0.625, 0.5625, 0.5, 0.5, 0.5, 0.5, 0.5625, 0.625, 0.5, 0.5625, 0.5, 0.5625, 0.5625, 0.5625, 0.6875, 0.5, 0.6875, 0.5, 0.75, 0.5625, 0.625, 0.5, 0.625, 0.5, 0.6875, 0.625, 0.625, 0.5625, 0.625, 0.5625, 0.6875, 0.9375, 0.5625, 0.875, 0.5625, 0.875, 0.625, 0.875, 0.5, 0.875, 0.5625, 0.9375, 0.5625, 0.9375, 0.5, 0.9375, 0.5625, 1.0, 0.5625, 0.8125, 0.5625, 0.75, 0.5625, 0.75, 0.625, 0.8125, 0.5, 0.75, 0.5, 0.75, 0.5625, 0.875, 0.5, 0.8125, 0.5, 0.8125, 0.5625, 0.8125, 0.6875, 0.75, 0.6875, 0.75, 0.75, 0.8125, 0.625, 0.75, 0.625, 0.75, 0.6875, 0.875, 0.625, 0.8125, 0.625, 0.8125, 0.6875, 0.9375, 0.6875, 0.875, 0.6875, 0.875, 0.75, 0.9375, 0.625, 0.875, 0.625, 0.875, 0.6875, 1.0, 0.625, 0.9375, 0.625, 0.9375, 0.6875, 0.625, 0.6875, 0.625, 0.75, 0.6875, 0.75, 0.6875, 0.625, 0.625, 0.625, 0.625, 0.6875, 0.75, 0.625, 0.6875, 0.625, 0.6875, 0.6875, 0.625, 0.9375, 0.625, 1.0, 0.6875, 1.0, 0.625, 0.875, 0.625, 0.9375, 0.6875, 0.9375, 0.6875, 0.875, 0.6875, 0.9375, 0.75, 0.9375, 0.375, 0.6875, 0.375, 0.75, 0.4375, 0.75, 0.375, 0.625, 0.375, 0.6875, 0.4375, 0.6875, 0.4375, 0.625, 0.4375, 0.6875, 0.5, 0.6875, 0.1875, 0.6875, 0.125, 0.6875, 0.125, 0.75, 0.1875, 0.625, 0.125, 0.625, 0.125, 0.6875, 0.25, 0.625, 0.1875, 0.625, 0.1875, 0.6875, 0.1875, 0.9375, 0.125, 0.9375, 0.125, 1.0, 0.1875, 0.875, 0.125, 0.875, 0.125, 0.9375, 0.25, 0.875, 0.1875, 0.875, 0.1875, 0.9375, 0.4375, 0.1875, 0.375, 0.1875, 0.375, 0.25, 0.4375, 0.125, 0.375, 0.125, 0.375, 0.1875, 0.5, 0.125, 0.4375, 0.125, 0.4375, 0.1875, 0.1875, 0.1875, 0.125, 0.1875, 0.125, 0.25, 0.1875, 0.125, 0.125, 0.125, 0.125, 0.1875, 0.25, 0.125, 0.1875, 0.125, 0.1875, 0.1875, 0.125, 0.4375, 0.125, 0.5, 0.1875, 0.5, 0.125, 0.375, 0.125, 0.4375, 0.1875, 0.4375, 0.25, 0.375, 0.1875, 0.375, 0.1875, 0.4375, 0.875, 0.1875, 0.875, 0.25, 0.9375, 0.25, 0.9375, 0.125, 0.875, 0.125, 0.875, 0.1875, 1.0, 0.125, 0.9375, 0.125, 0.9375, 0.1875, 0.625, 0.1875, 0.625, 0.25, 0.6875, 0.25, 0.625, 0.125, 0.625, 0.1875, 0.6875, 0.1875, 0.75, 0.125, 0.6875, 0.125, 0.6875, 0.1875, 0.6875, 0.4375, 0.625, 0.4375, 0.625, 0.5, 0.6875, 0.375, 0.625, 0.375, 0.625, 0.4375, 0.75, 0.375, 0.6875, 0.375, 0.6875, 0.4375, 0.875, 0.4375, 0.875, 0.5, 0.9375, 0.5, 0.9375, 0.375, 0.875, 0.375, 0.875, 0.4375, 1.0, 0.375, 0.9375, 0.375, 0.9375, 0.4375, 0.4375, 0.4375, 0.375, 0.4375, 0.375, 0.5, 0.4375, 0.375, 0.375, 0.375, 0.375, 0.4375, 0.5, 0.375, 0.4375, 0.375, 0.4375, 0.4375, 0.4375, 0.9375, 0.375, 0.9375, 0.375, 1.0, 0.4375, 0.875, 0.375, 0.875, 0.375, 0.9375, 0.5, 0.875, 0.4375, 0.875, 0.4375, 0.9375, 0.9375, 0.9375, 0.875, 0.9375, 0.875, 1.0, 0.9375, 0.875, 0.875, 0.875, 0.875, 0.9375, 0.9375, 0.875, 0.9375, 0.9375, 1.0, 0.9375, 0.9375, 0.9375, 1.0, 1.0, 1.0, 0.9375, 0.5, 0.9375, 0.4375, 1.0, 0.5, 1.0, 0.5, 0.4375, 0.4375, 0.5, 0.5, 0.5, 1.0, 0.4375, 0.9375, 0.5, 1.0, 0.5, 0.75, 0.4375, 0.6875, 0.5, 0.75, 0.5, 0.6875, 0.1875, 0.75, 0.25, 0.75, 0.1875, 1.0, 0.1875, 0.9375, 0.25, 1.0, 0.25, 0.25, 0.4375, 0.1875, 0.5, 0.25, 0.5, 0.25, 0.1875, 0.1875, 0.25, 0.25, 0.25, 0.5, 0.1875, 0.4375, 0.25, 0.5, 0.25, 0.25, 0.9375, 0.1875, 1.0, 0.25, 1.0, 0.25, 0.6875, 0.1875, 0.75, 0.25, 0.75, 0.4375, 0.6875, 0.5, 0.75, 0.5, 0.6875, 0.6875, 0.9375, 0.75, 1.0, 0.75, 0.9375, 0.6875, 0.6875, 0.75, 0.75, 0.75, 0.6875, 1.0, 0.6875, 0.9375, 0.75, 1.0, 0.75, 0.875, 0.6875, 0.8125, 0.75, 0.875, 0.75, 0.875, 0.5625, 0.8125, 0.625, 0.875, 0.625, 1.0, 0.5625, 0.9375, 0.625, 1.0, 0.625, 0.5625, 0.6875, 0.625, 0.75, 0.625, 0.6875, 0.625, 0.5625, 0.5625, 0.625, 0.625, 0.625, 0.75, 0.5625, 0.6875, 0.625, 0.75, 0.625, 0.5625, 0.9375, 0.625, 1.0, 0.625, 0.9375, 0.5625, 0.8125, 0.625, 0.875, 0.625, 0.8125, 0.6875, 0.8125, 0.75, 0.875, 0.75, 0.8125, 0.375, 0.6875, 0.3125, 0.75, 0.375, 0.75, 0.3125, 0.5625, 0.375, 0.625, 0.375, 0.5625, 0.4375, 0.5625, 0.5, 0.625, 0.5, 0.5625, 0.125, 0.6875, 0.0625, 0.75, 0.125, 0.75, 0.125, 0.5625, 0.0625, 0.625, 0.125, 0.625, 0.25, 0.5625, 0.1875, 0.625, 0.25, 0.625, 0.125, 0.9375, 0.0625, 1.0, 0.125, 1.0, 0.125, 0.8125, 0.0625, 0.875, 0.125, 0.875, 0.1875, 0.8125, 0.25, 0.875, 0.25, 0.8125, 0.375, 0.1875, 0.3125, 0.25, 0.375, 0.25, 0.375, 0.0625, 0.3125, 0.125, 0.375, 0.125, 0.4375, 0.0625, 0.5, 0.125, 0.5, 0.0625, 0.0625, 0.1875, 0.125, 0.25, 0.125, 0.1875, 0.125, 0.0625, 0.0625, 0.125, 0.125, 0.125, 0.1875, 0.0625, 0.25, 0.125, 0.25, 0.0625, 0.0625, 0.4375, 0.125, 0.5, 0.125, 0.4375, 0.0625, 0.3125, 0.125, 0.375, 0.125, 0.3125, 0.1875, 0.3125, 0.25, 0.375, 0.25, 0.3125, 0.875, 0.1875, 0.8125, 0.25, 0.875, 0.25, 0.875, 0.0625, 0.8125, 0.125, 0.875, 0.125, 1.0, 0.0625, 0.9375, 0.125, 1.0, 0.125, 0.625, 0.1875, 0.5625, 0.25, 0.625, 0.25, 0.5625, 0.0625, 0.625, 0.125, 0.625, 0.0625, 0.75, 0.0625, 0.6875, 0.125, 0.75, 0.125, 0.625, 0.4375, 0.5625, 0.5, 0.625, 0.5, 0.5625, 0.3125, 0.625, 0.375, 0.625, 0.3125, 0.6875, 0.3125, 0.75, 0.375, 0.75, 0.3125, 0.8125, 0.4375, 0.875, 0.5, 0.875, 0.4375, 0.875, 0.3125, 0.8125, 0.375, 0.875, 0.375, 1.0, 0.3125, 0.9375, 0.375, 1.0, 0.375, 0.375, 0.4375, 0.3125, 0.5, 0.375, 0.5, 0.375, 0.3125, 0.3125, 0.375, 0.375, 0.375, 0.5, 0.3125, 0.4375, 0.375, 0.5, 0.375, 0.375, 0.9375, 0.3125, 1.0, 0.375, 1.0, 0.375, 0.8125, 0.3125, 0.875, 0.375, 0.875, 0.5, 0.8125, 0.4375, 0.875, 0.5, 0.875, 0.875, 0.9375, 0.8125, 1.0, 0.875, 1.0, 0.8125, 0.8125, 0.875, 0.875, 0.875, 0.8125, 0.9375, 0.8125, 1.0, 0.875, 1.0, 0.8125, 0.9375, 0.8125, 0.875, 0.875, 0.9375, 0.875, 0.9375, 0.75, 0.875, 0.8125, 0.9375, 0.8125, 1.0, 0.75, 0.9375, 0.8125, 1.0, 0.8125, 0.75, 0.8125, 0.8125, 0.875, 0.8125, 0.8125, 0.8125, 0.75, 0.75, 0.8125, 0.8125, 0.8125, 0.875, 0.75, 0.8125, 0.8125, 0.875, 0.8125, 0.75, 0.9375, 0.8125, 1.0, 0.8125, 0.9375, 0.75, 0.875, 0.8125, 0.9375, 0.8125, 0.875, 0.8125, 0.875, 0.875, 0.9375, 0.875, 0.875, 0.4375, 0.8125, 0.375, 0.875, 0.4375, 0.875, 0.4375, 0.75, 0.375, 0.8125, 0.4375, 0.8125, 0.4375, 0.75, 0.5, 0.8125, 0.5, 0.75, 0.25, 0.8125, 0.3125, 0.875, 0.3125, 0.8125, 0.3125, 0.75, 0.25, 0.8125, 0.3125, 0.8125, 0.375, 0.75, 0.3125, 0.8125, 0.375, 0.8125, 0.3125, 0.9375, 0.25, 1.0, 0.3125, 1.0, 0.3125, 0.875, 0.25, 0.9375, 0.3125, 0.9375, 0.375, 0.875, 0.3125, 0.9375, 0.375, 0.9375, 0.4375, 0.3125, 0.375, 0.375, 0.4375, 0.375, 0.4375, 0.25, 0.375, 0.3125, 0.4375, 0.3125, 0.5, 0.25, 0.4375, 0.3125, 0.5, 0.3125, 0.25, 0.3125, 0.3125, 0.375, 0.3125, 0.3125, 0.3125, 0.25, 0.25, 0.3125, 0.3125, 0.3125, 0.375, 0.25, 0.3125, 0.3125, 0.375, 0.3125, 0.25, 0.4375, 0.3125, 0.5, 0.3125, 0.4375, 0.25, 0.375, 0.3125, 0.4375, 0.3125, 0.375, 0.375, 0.375, 0.3125, 0.4375, 0.375, 0.4375, 0.9375, 0.3125, 0.875, 0.375, 0.9375, 0.375, 0.9375, 0.25, 0.875, 0.3125, 0.9375, 0.3125, 1.0, 0.25, 0.9375, 0.3125, 1.0, 0.3125, 0.8125, 0.3125, 0.75, 0.375, 0.8125, 0.375, 0.8125, 0.25, 0.75, 0.3125, 0.8125, 0.3125, 0.875, 0.25, 0.8125, 0.3125, 0.875, 0.3125, 0.75, 0.4375, 0.8125, 0.5, 0.8125, 0.4375, 0.75, 0.375, 0.8125, 0.4375, 0.8125, 0.375, 0.8125, 0.375, 0.875, 0.4375, 0.875, 0.375, 0.6875, 0.3125, 0.625, 0.375, 0.6875, 0.375, 0.625, 0.25, 0.6875, 0.3125, 0.6875, 0.25, 0.6875, 0.25, 0.75, 0.3125, 0.75, 0.25, 0.5625, 0.3125, 0.5, 0.375, 0.5625, 0.375, 0.5625, 0.25, 0.5, 0.3125, 0.5625, 0.3125, 0.625, 0.25, 0.5625, 0.3125, 0.625, 0.3125, 0.5625, 0.4375, 0.5, 0.5, 0.5625, 0.5, 0.5625, 0.375, 0.5, 0.4375, 0.5625, 0.4375, 0.625, 0.375, 0.5625, 0.4375, 0.625, 0.4375, 0.625, 0.0625, 0.6875, 0.125, 0.6875, 0.0625, 0.625, 0.0, 0.6875, 0.0625, 0.6875, 0.0, 0.6875, 0.0, 0.75, 0.0625, 0.75, 0.0, 0.5625, 0.0625, 0.5, 0.125, 0.5625, 0.125, 0.5, 0.0, 0.5625, 0.0625, 0.5625, 0.0, 0.5625, 0.0, 0.625, 0.0625, 0.625, 0.0, 0.5625, 0.1875, 0.5, 0.25, 0.5625, 0.25, 0.5625, 0.125, 0.5, 0.1875, 0.5625, 0.1875, 0.625, 0.125, 0.5625, 0.1875, 0.625, 0.1875, 0.9375, 0.0625, 0.875, 0.125, 0.9375, 0.125, 0.875, 0.0, 0.9375, 0.0625, 0.9375, 0.0, 0.9375, 0.0, 1.0, 0.0625, 1.0, 0.0, 0.8125, 0.0625, 0.75, 0.125, 0.8125, 0.125, 0.75, 0.0, 0.8125, 0.0625, 0.8125, 0.0, 0.8125, 0.0, 0.875, 0.0625, 0.875, 0.0, 0.8125, 0.1875, 0.75, 0.25, 0.8125, 0.25, 0.8125, 0.125, 0.75, 0.1875, 0.8125, 0.1875, 0.875, 0.125, 0.8125, 0.1875, 0.875, 0.1875, 0.125, 0.3125, 0.1875, 0.375, 0.1875, 0.3125, 0.125, 0.25, 0.1875, 0.3125, 0.1875, 0.25, 0.1875, 0.25, 0.25, 0.3125, 0.25, 0.25, 0.0, 0.3125, 0.0625, 0.375, 0.0625, 0.3125, 0.0, 0.25, 0.0625, 0.3125, 0.0625, 0.25, 0.0625, 0.25, 0.125, 0.3125, 0.125, 0.25, 0.0, 0.4375, 0.0625, 0.5, 0.0625, 0.4375, 0.0, 0.375, 0.0625, 0.4375, 0.0625, 0.375, 0.0625, 0.375, 0.125, 0.4375, 0.125, 0.375, 0.1875, 0.0625, 0.125, 0.125, 0.1875, 0.125, 0.1875, 0.0, 0.125, 0.0625, 0.1875, 0.0625, 0.1875, 0.0, 0.25, 0.0625, 0.25, 0.0, 0.0625, 0.0625, 0.0, 0.125, 0.0625, 0.125, 0.0625, 0.0, 0.0, 0.0625, 0.0625, 0.0625, 0.125, 0.0, 0.0625, 0.0625, 0.125, 0.0625, 0.0, 0.1875, 0.0625, 0.25, 0.0625, 0.1875, 0.0, 0.125, 0.0625, 0.1875, 0.0625, 0.125, 0.125, 0.125, 0.0625, 0.1875, 0.125, 0.1875, 0.375, 0.0625, 0.4375, 0.125, 0.4375, 0.0625, 0.375, 0.0, 0.4375, 0.0625, 0.4375, 0.0, 0.4375, 0.0, 0.5, 0.0625, 0.5, 0.0, 0.25, 0.0625, 0.3125, 0.125, 0.3125, 0.0625, 0.3125, 0.0, 0.25, 0.0625, 0.3125, 0.0625, 0.375, 0.0, 0.3125, 0.0625, 0.375, 0.0625, 0.3125, 0.1875, 0.25, 0.25, 0.3125, 0.25, 0.3125, 0.125, 0.25, 0.1875, 0.3125, 0.1875, 0.375, 0.125, 0.3125, 0.1875, 0.375, 0.1875, 0.1875, 0.8125, 0.125, 0.875, 0.1875, 0.875, 0.1875, 0.75, 0.125, 0.8125, 0.1875, 0.8125, 0.25, 0.75, 0.1875, 0.8125, 0.25, 0.8125, 0.0625, 0.8125, 0.0, 0.875, 0.0625, 0.875, 0.0625, 0.75, 0.0, 0.8125, 0.0625, 0.8125, 0.125, 0.75, 0.0625, 0.8125, 0.125, 0.8125, 0.0625, 0.9375, 0.0, 1.0, 0.0625, 1.0, 0.0625, 0.875, 0.0, 0.9375, 0.0625, 0.9375, 0.125, 0.875, 0.0625, 0.9375, 0.125, 0.9375, 0.1875, 0.5625, 0.125, 0.625, 0.1875, 0.625, 0.125, 0.5, 0.1875, 0.5625, 0.1875, 0.5, 0.25, 0.5, 0.1875, 0.5625, 0.25, 0.5625, 0.0625, 0.5625, 0.0, 0.625, 0.0625, 0.625, 0.0625, 0.5, 0.0, 0.5625, 0.0625, 0.5625, 0.0625, 0.5, 0.125, 0.5625, 0.125, 0.5, 0.0625, 0.6875, 0.0, 0.75, 0.0625, 0.75, 0.0625, 0.625, 0.0, 0.6875, 0.0625, 0.6875, 0.125, 0.625, 0.0625, 0.6875, 0.125, 0.6875, 0.375, 0.5625, 0.4375, 0.625, 0.4375, 0.5625, 0.4375, 0.5, 0.375, 0.5625, 0.4375, 0.5625, 0.5, 0.5, 0.4375, 0.5625, 0.5, 0.5625, 0.3125, 0.5625, 0.25, 0.625, 0.3125, 0.625, 0.3125, 0.5, 0.25, 0.5625, 0.3125, 0.5625, 0.375, 0.5, 0.3125, 0.5625, 0.375, 0.5625, 0.3125, 0.6875, 0.25, 0.75, 0.3125, 0.75, 0.3125, 0.625, 0.25, 0.6875, 0.3125, 0.6875, 0.375, 0.625, 0.3125, 0.6875, 0.375, 0.6875, 0.6875, 0.8125, 0.625, 0.875, 0.6875, 0.875, 0.625, 0.75, 0.6875, 0.8125, 0.6875, 0.75, 0.6875, 0.75, 0.75, 0.8125, 0.75, 0.75, 0.5, 0.8125, 0.5625, 0.875, 0.5625, 0.8125, 0.5, 0.75, 0.5625, 0.8125, 0.5625, 0.75, 0.5625, 0.75, 0.625, 0.8125, 0.625, 0.75, 0.5625, 0.9375, 0.5, 1.0, 0.5625, 1.0, 0.5, 0.875, 0.5625, 0.9375, 0.5625, 0.875, 0.5625, 0.875, 0.625, 0.9375, 0.625, 0.875, 0.6875, 0.5625, 0.625, 0.625, 0.6875, 0.625, 0.6875, 0.5, 0.625, 0.5625, 0.6875, 0.5625, 0.75, 0.5, 0.6875, 0.5625, 0.75, 0.5625, 0.5625, 0.5625, 0.5, 0.625, 0.5625, 0.625, 0.5625, 0.5, 0.5, 0.5625, 0.5625, 0.5625, 0.625, 0.5, 0.5625, 0.5625, 0.625, 0.5625, 0.5625, 0.6875, 0.5, 0.75, 0.5625, 0.75, 0.5625, 0.625, 0.5, 0.6875, 0.5625, 0.6875, 0.625, 0.625, 0.5625, 0.6875, 0.625, 0.6875, 0.9375, 0.5625, 0.875, 0.625, 0.9375, 0.625, 0.875, 0.5, 0.9375, 0.5625, 0.9375, 0.5, 0.9375, 0.5, 1.0, 0.5625, 1.0, 0.5, 0.8125, 0.5625, 0.75, 0.625, 0.8125, 0.625, 0.8125, 0.5, 0.75, 0.5625, 0.8125, 0.5625, 0.875, 0.5, 0.8125, 0.5625, 0.875, 0.5625, 0.8125, 0.6875, 0.75, 0.75, 0.8125, 0.75, 0.8125, 0.625, 0.75, 0.6875, 0.8125, 0.6875, 0.875, 0.625, 0.8125, 0.6875, 0.875, 0.6875, 0.9375, 0.6875, 0.875, 0.75, 0.9375, 0.75, 0.9375, 0.625, 0.875, 0.6875, 0.9375, 0.6875, 1.0, 0.625, 0.9375, 0.6875, 1.0, 0.6875, 0.625, 0.6875, 0.6875, 0.75, 0.6875, 0.6875, 0.6875, 0.625, 0.625, 0.6875, 0.6875, 0.6875, 0.75, 0.625, 0.6875, 0.6875, 0.75, 0.6875, 0.625, 0.9375, 0.6875, 1.0, 0.6875, 0.9375, 0.625, 0.875, 0.6875, 0.9375, 0.6875, 0.875, 0.6875, 0.875, 0.75, 0.9375, 0.75, 0.875, 0.375, 0.6875, 0.4375, 0.75, 0.4375, 0.6875, 0.375, 0.625, 0.4375, 0.6875, 0.4375, 0.625, 0.4375, 0.625, 0.5, 0.6875, 0.5, 0.625, 0.1875, 0.6875, 0.125, 0.75, 0.1875, 0.75, 0.1875, 0.625, 0.125, 0.6875, 0.1875, 0.6875, 0.25, 0.625, 0.1875, 0.6875, 0.25, 0.6875, 0.1875, 0.9375, 0.125, 1.0, 0.1875, 1.0, 0.1875, 0.875, 0.125, 0.9375, 0.1875, 0.9375, 0.25, 0.875, 0.1875, 0.9375, 0.25, 0.9375, 0.4375, 0.1875, 0.375, 0.25, 0.4375, 0.25, 0.4375, 0.125, 0.375, 0.1875, 0.4375, 0.1875, 0.5, 0.125, 0.4375, 0.1875, 0.5, 0.1875, 0.1875, 0.1875, 0.125, 0.25, 0.1875, 0.25, 0.1875, 0.125, 0.125, 0.1875, 0.1875, 0.1875, 0.25, 0.125, 0.1875, 0.1875, 0.25, 0.1875, 0.125, 0.4375, 0.1875, 0.5, 0.1875, 0.4375, 0.125, 0.375, 0.1875, 0.4375, 0.1875, 0.375, 0.25, 0.375, 0.1875, 0.4375, 0.25, 0.4375, 0.875, 0.1875, 0.9375, 0.25, 0.9375, 0.1875, 0.9375, 0.125, 0.875, 0.1875, 0.9375, 0.1875, 1.0, 0.125, 0.9375, 0.1875, 1.0, 0.1875, 0.625, 0.1875, 0.6875, 0.25, 0.6875, 0.1875, 0.625, 0.125, 0.6875, 0.1875, 0.6875, 0.125, 0.75, 0.125, 0.6875, 0.1875, 0.75, 0.1875, 0.6875, 0.4375, 0.625, 0.5, 0.6875, 0.5, 0.6875, 0.375, 0.625, 0.4375, 0.6875, 0.4375, 0.75, 0.375, 0.6875, 0.4375, 0.75, 0.4375, 0.875, 0.4375, 0.9375, 0.5, 0.9375, 0.4375, 0.9375, 0.375, 0.875, 0.4375, 0.9375, 0.4375, 1.0, 0.375, 0.9375, 0.4375, 1.0, 0.4375, 0.4375, 0.4375, 0.375, 0.5, 0.4375, 0.5, 0.4375, 0.375, 0.375, 0.4375, 0.4375, 0.4375, 0.5, 0.375, 0.4375, 0.4375, 0.5, 0.4375, 0.4375, 0.9375, 0.375, 1.0, 0.4375, 1.0, 0.4375, 0.875, 0.375, 0.9375, 0.4375, 0.9375, 0.5, 0.875, 0.4375, 0.9375, 0.5, 0.9375, 0.9375, 0.9375, 0.875, 1.0, 0.9375, 1.0, 0.9375, 0.875, 0.875, 0.9375, 0.9375, 0.9375, 0.9375, 0.875, 1.0, 0.9375, 1.0, 0.875, 0.0625, 1.0, 0.0, 1.0, 0.0, 0.0, 0.0, 0.0, 1.0, 1.0, 0.9375, 1.0, 0.875, 1.0, 0.8125, 1.0, 0.75, 1.0, 0.6875, 1.0, 0.625, 1.0, 0.5625, 1.0, 0.5, 1.0, 0.4375, 1.0, 0.375, 1.0, 0.3125, 1.0, 0.25, 1.0, 0.1875, 1.0, 0.125, 1.0, 0.9375, 0.0, 1.0, 0.0, 0.0, 0.0, 0.0, 0.0, 0.0, 0.0, 0.0625, 0.0, 0.125, 0.0, 0.1875, 0.0, 0.25, 0.0, 0.3125, 0.0, 0.375, 0.0, 0.4375, 0.0, 0.5, 0.0, 0.5625, 0.0, 0.625, 0.0, 0.6875, 0.0, 0.75, 0.0, 0.8125, 0.0, 0.875, 0.0, 1.0, 0.9375, 1.0, 1.0, 0.0, 0.0, 0.0, 0.0, 1.0, 0.0, 1.0, 0.0625, 1.0, 0.125, 1.0, 0.1875, 1.0, 0.25, 1.0, 0.3125, 1.0, 0.375, 1.0, 0.4375, 1.0, 0.5, 1.0, 0.5625, 1.0, 0.625, 1.0, 0.6875, 1.0, 0.75, 1.0, 0.8125, 1.0, 0.875, 0.0, 0.0625, 0.0, 0.0, 0.0, 0.0, 0.0, 0.0, 0.0, 1.0, 0.0, 0.9375, 0.0, 0.875, 0.0, 0.8125, 0.0, 0.75, 0.0, 0.6875, 0.0, 0.625, 0.0, 0.5625, 0.0, 0.5, 0.0, 0.4375, 0.0, 0.375, 0.0, 0.3125, 0.0, 0.25, 0.0, 0.1875, 0.0, 0.125, 0.0, 0.0, 0.0, 0.0, 0.0, 0.0, 0.0, 0.0])
me_x.materials.append(mat_002)
me_x.use_remesh_fix_poles = True
me_x.use_remesh_preserve_attributes = False
me_x.use_mirror_vertex_groups = False
me_x.use_paint_bone_selection = False
me_x.use_paint_mask = True
me_x.update()
me_001 = bpy.data.meshes.new('Плоскость.001')
me_001.from_pydata([(-0.6363, 0.001792, 0.0), (0.6363, 0.001792, 0.0), (-0.1622, 3.06, 0.0), (0.1622, 3.06, 0.0), (-1.434, 1.527, 0.2475), (-1.434, 0.5708, 0.2475), (1.434, 0.5708, 0.2475), (1.434, 1.527, 0.2475)], [], [(4, 7, 3, 2), (0, 1, 6, 5), (5, 6, 7, 4)])
_uv = me_001.uv_layers.new(name='UVКарта')
_uv.uv.foreach_set('vector', [0.0, 0.6667, 1.0, 0.6667, 1.0, 1.0, 0.0, 1.0, 0.0, 0.0, 1.0, 0.0, 1.0, 0.3333, 0.0, 0.3333, 0.0, 0.3333, 1.0, 0.3333, 1.0, 0.6667, 0.0, 0.6667])
me_001.materials.append(mat_x)
me_001.use_remesh_fix_poles = True
me_001.use_remesh_preserve_attributes = False
me_001.use_mirror_vertex_groups = False
me_001.update()
me_002 = bpy.data.meshes.new('Плоскость.002')
me_002.from_pydata([(0.1481, -0.002973, 0.0), (-0.1481, -0.002973, 0.0), (0.0, -2.425, -0.1899), (0.2679, -1.44, -0.007023), (-0.2679, -1.44, -0.007023)], [], [(3, 4, 2), (0, 1, 4, 3)])
_uv = me_002.uv_layers.new(name='UVКарта')
_uv.uv.foreach_set('vector', [0.0, 0.5, 1.0, 0.5, 0.0, 1.0, 0.0, 0.0, 1.0, 0.0, 1.0, 0.5, 0.0, 0.5])
me_002.materials.append(mat_004)
me_002.use_remesh_fix_poles = True
me_002.use_remesh_preserve_attributes = False
me_002.use_mirror_vertex_groups = False
me_002.update()
me_vert = bpy.data.meshes.new('Vert')
me_vert.from_pydata([(0.01477, -0.04029, 0.04569), (-0.108, 0.1433, 1.161), (-0.2705, 0.08617, 1.787), (-1.043, -0.5956, 2.401), (-1.023, -0.8397, 2.635), (0.6368, -0.3123, 1.435), (-1.388, 0.3252, 2.116), (0.1323, 0.3223, 2.262), (0.07343, 0.619, 2.697), (-0.1291, 0.766, 2.975), (0.6637, 0.4131, 2.256), (-0.0198, -0.02256, -0.1826), (0.582, -0.9883, 1.752), (1.177, -0.1043, 1.843), (1.077, -0.1406, 2.726), (0.913, 0.5737, 2.629)], [(1, 2), (2, 3), (3, 4), (1, 5), (2, 6), (2, 7), (7, 8), (8, 9), (7, 10), (0, 1), (11, 0), (5, 12), (5, 13), (10, 14), (10, 15)], [])
me_vert.materials.append(mat_001)
me_vert.use_remesh_fix_poles = True
me_vert.use_remesh_preserve_attributes = False
me_vert.use_mirror_vertex_groups = False
me_vert.update()
me_x_1 = bpy.data.meshes.new('Икосфера')
me_x_1.from_pydata([(0.0, 0.0, -1.0), (0.7236, -0.5257, -0.4472), (-0.2764, -0.8506, -0.4472), (-0.8944, 0.0, -0.4472), (-0.2764, 0.8506, -0.4472), (0.7236, 0.5257, -0.4472), (0.2764, -0.8506, 0.4472), (-0.7236, -0.5257, 0.4472), (-0.7236, 0.5257, 0.4472), (0.2764, 0.8506, 0.4472), (0.8944, 0.0, 0.4472), (0.0, 0.0, 1.0), (-0.1625, -0.5, -0.8507), (0.4253, -0.309, -0.8507), (0.2629, -0.809, -0.5257), (0.8506, 0.0, -0.5257), (0.4253, 0.309, -0.8507), (-0.5257, 0.0, -0.8507), (-0.6882, -0.5, -0.5257), (-0.1625, 0.5, -0.8507), (-0.6882, 0.5, -0.5257), (0.2629, 0.809, -0.5257), (0.9511, -0.309, 0.0), (0.9511, 0.309, 0.0), (0.0, -1.0, 0.0), (0.5878, -0.809, 0.0), (-0.9511, -0.309, 0.0), (-0.5878, -0.809, 0.0), (-0.5878, 0.809, 0.0), (-0.9511, 0.309, 0.0), (0.5878, 0.809, 0.0), (0.0, 1.0, 0.0), (0.6882, -0.5, 0.5257), (-0.2629, -0.809, 0.5257), (-0.8506, 0.0, 0.5257), (-0.2629, 0.809, 0.5257), (0.6882, 0.5, 0.5257), (0.1625, -0.5, 0.8507), (0.5257, 0.0, 0.8507), (-0.4253, -0.309, 0.8507), (-0.4253, 0.309, 0.8507), (0.1625, 0.5, 0.8507)], [], [(0, 13, 12), (1, 13, 15), (0, 12, 17), (0, 17, 19), (0, 19, 16), (1, 15, 22), (2, 14, 24), (3, 18, 26), (4, 20, 28), (5, 21, 30), (1, 22, 25), (2, 24, 27), (3, 26, 29), (4, 28, 31), (5, 30, 23), (6, 32, 37), (7, 33, 39), (8, 34, 40), (9, 35, 41), (10, 36, 38), (38, 41, 11), (38, 36, 41), (36, 9, 41), (41, 40, 11), (41, 35, 40), (35, 8, 40), (40, 39, 11), (40, 34, 39), (34, 7, 39), (39, 37, 11), (39, 33, 37), (33, 6, 37), (37, 38, 11), (37, 32, 38), (32, 10, 38), (23, 36, 10), (23, 30, 36), (30, 9, 36), (31, 35, 9), (31, 28, 35), (28, 8, 35), (29, 34, 8), (29, 26, 34), (26, 7, 34), (27, 33, 7), (27, 24, 33), (24, 6, 33), (25, 32, 6), (25, 22, 32), (22, 10, 32), (30, 31, 9), (30, 21, 31), (21, 4, 31), (28, 29, 8), (28, 20, 29), (20, 3, 29), (26, 27, 7), (26, 18, 27), (18, 2, 27), (24, 25, 6), (24, 14, 25), (14, 1, 25), (22, 23, 10), (22, 15, 23), (15, 5, 23), (16, 21, 5), (16, 19, 21), (19, 4, 21), (19, 20, 4), (19, 17, 20), (17, 3, 20), (17, 18, 3), (17, 12, 18), (12, 2, 18), (15, 16, 5), (15, 13, 16), (13, 0, 16), (12, 14, 2), (12, 13, 14), (13, 1, 14)])
_uv = me_x_1.uv_layers.new(name='UVКарта')
_uv.uv.foreach_set('vector', [0.8182, 0.0, 0.7727, 0.07873, 0.8636, 0.07873, 0.7273, 0.1575, 0.6818, 0.07873, 0.6364, 0.1575, 0.09091, 0.0, 0.04545, 0.07873, 0.1364, 0.07873, 0.2727, 0.0, 0.2273, 0.07873, 0.3182, 0.07873, 0.4545, 0.0, 0.4091, 0.07873, 0.5, 0.07873, 0.7273, 0.1575, 0.6364, 0.1575, 0.6818, 0.2362, 0.9091, 0.1575, 0.8182, 0.1575, 0.8636, 0.2362, 0.1818, 0.1575, 0.09091, 0.1575, 0.1364, 0.2362, 0.3636, 0.1575, 0.2727, 0.1575, 0.3182, 0.2362, 0.5455, 0.1575, 0.4545, 0.1575, 0.5, 0.2362, 0.7273, 0.1575, 0.6818, 0.2362, 0.7727, 0.2362, 0.9091, 0.1575, 0.8636, 0.2362, 0.9545, 0.2362, 0.1818, 0.1575, 0.1364, 0.2362, 0.2273, 0.2362, 0.3636, 0.1575, 0.3182, 0.2362, 0.4091, 0.2362, 0.5455, 0.1575, 0.5, 0.2362, 0.5909, 0.2362, 0.8182, 0.3149, 0.7273, 0.3149, 0.7727, 0.3937, 1.0, 0.3149, 0.9091, 0.3149, 0.9545, 0.3937, 0.2727, 0.3149, 0.1818, 0.3149, 0.2273, 0.3937, 0.4545, 0.3149, 0.3636, 0.3149, 0.4091, 0.3937, 0.6364, 0.3149, 0.5455, 0.3149, 0.5909, 0.3937, 0.5909, 0.3937, 0.5, 0.3937, 0.5455, 0.4724, 0.5909, 0.3937, 0.5455, 0.3149, 0.5, 0.3937, 0.5455, 0.3149, 0.4545, 0.3149, 0.5, 0.3937, 0.4091, 0.3937, 0.3182, 0.3937, 0.3636, 0.4724, 0.4091, 0.3937, 0.3636, 0.3149, 0.3182, 0.3937, 0.3636, 0.3149, 0.2727, 0.3149, 0.3182, 0.3937, 0.2273, 0.3937, 0.1364, 0.3937, 0.1818, 0.4724, 0.2273, 0.3937, 0.1818, 0.3149, 0.1364, 0.3937, 0.1818, 0.3149, 0.09091, 0.3149, 0.1364, 0.3937, 0.9545, 0.3937, 0.8636, 0.3937, 0.9091, 0.4724, 0.9545, 0.3937, 0.9091, 0.3149, 0.8636, 0.3937, 0.9091, 0.3149, 0.8182, 0.3149, 0.8636, 0.3937, 0.7727, 0.3937, 0.6818, 0.3937, 0.7273, 0.4724, 0.7727, 0.3937, 0.7273, 0.3149, 0.6818, 0.3937, 0.7273, 0.3149, 0.6364, 0.3149, 0.6818, 0.3937, 0.5909, 0.2362, 0.5455, 0.3149, 0.6364, 0.3149, 0.5909, 0.2362, 0.5, 0.2362, 0.5455, 0.3149, 0.5, 0.2362, 0.4545, 0.3149, 0.5455, 0.3149, 0.4091, 0.2362, 0.3636, 0.3149, 0.4545, 0.3149, 0.4091, 0.2362, 0.3182, 0.2362, 0.3636, 0.3149, 0.3182, 0.2362, 0.2727, 0.3149, 0.3636, 0.3149, 0.2273, 0.2362, 0.1818, 0.3149, 0.2727, 0.3149, 0.2273, 0.2362, 0.1364, 0.2362, 0.1818, 0.3149, 0.1364, 0.2362, 0.09091, 0.3149, 0.1818, 0.3149, 0.9545, 0.2362, 0.9091, 0.3149, 1.0, 0.3149, 0.9545, 0.2362, 0.8636, 0.2362, 0.9091, 0.3149, 0.8636, 0.2362, 0.8182, 0.3149, 0.9091, 0.3149, 0.7727, 0.2362, 0.7273, 0.3149, 0.8182, 0.3149, 0.7727, 0.2362, 0.6818, 0.2362, 0.7273, 0.3149, 0.6818, 0.2362, 0.6364, 0.3149, 0.7273, 0.3149, 0.5, 0.2362, 0.4091, 0.2362, 0.4545, 0.3149, 0.5, 0.2362, 0.4545, 0.1575, 0.4091, 0.2362, 0.4545, 0.1575, 0.3636, 0.1575, 0.4091, 0.2362, 0.3182, 0.2362, 0.2273, 0.2362, 0.2727, 0.3149, 0.3182, 0.2362, 0.2727, 0.1575, 0.2273, 0.2362, 0.2727, 0.1575, 0.1818, 0.1575, 0.2273, 0.2362, 0.1364, 0.2362, 0.04545, 0.2362, 0.09091, 0.3149, 0.1364, 0.2362, 0.09091, 0.1575, 0.04545, 0.2362, 0.09091, 0.1575, 0.0, 0.1575, 0.04545, 0.2362, 0.8636, 0.2362, 0.7727, 0.2362, 0.8182, 0.3149, 0.8636, 0.2362, 0.8182, 0.1575, 0.7727, 0.2362, 0.8182, 0.1575, 0.7273, 0.1575, 0.7727, 0.2362, 0.6818, 0.2362, 0.5909, 0.2362, 0.6364, 0.3149, 0.6818, 0.2362, 0.6364, 0.1575, 0.5909, 0.2362, 0.6364, 0.1575, 0.5455, 0.1575, 0.5909, 0.2362, 0.5, 0.07873, 0.4545, 0.1575, 0.5455, 0.1575, 0.5, 0.07873, 0.4091, 0.07873, 0.4545, 0.1575, 0.4091, 0.07873, 0.3636, 0.1575, 0.4545, 0.1575, 0.3182, 0.07873, 0.2727, 0.1575, 0.3636, 0.1575, 0.3182, 0.07873, 0.2273, 0.07873, 0.2727, 0.1575, 0.2273, 0.07873, 0.1818, 0.1575, 0.2727, 0.1575, 0.1364, 0.07873, 0.09091, 0.1575, 0.1818, 0.1575, 0.1364, 0.07873, 0.04545, 0.07873, 0.09091, 0.1575, 0.04545, 0.07873, 0.0, 0.1575, 0.09091, 0.1575, 0.6364, 0.1575, 0.5909, 0.07873, 0.5455, 0.1575, 0.6364, 0.1575, 0.6818, 0.07873, 0.5909, 0.07873, 0.6818, 0.07873, 0.6364, 0.0, 0.5909, 0.07873, 0.8636, 0.07873, 0.8182, 0.1575, 0.9091, 0.1575, 0.8636, 0.07873, 0.7727, 0.07873, 0.8182, 0.1575, 0.7727, 0.07873, 0.7273, 0.1575, 0.8182, 0.1575])
me_x_1.materials.append(mat_transperent)
me_x_1.use_remesh_fix_poles = True
me_x_1.use_remesh_preserve_attributes = False
me_x_1.use_mirror_vertex_groups = False
me_x_1.update()
me_x_2 = bpy.data.meshes.new('Куб')
me_x_2.from_pydata([(-0.5666, -0.4138, -0.1041), (-0.5898, -0.3542, 0.4634), (0.3784, -0.2869, 0.5427), (0.4921, 0.5069, -0.2335), (-0.6346, 0.03245, -0.2484), (-0.6785, -0.5111, 0.1557), (-0.6664, 0.07353, 0.4256), (-0.0421, 0.6215, -0.2414), (0.6047, 0.6127, 0.008286), (-0.09383, -0.4881, -0.09956), (-0.8598, 0.02624, 0.04388), (-0.0457, 0.05915, -0.3179), (0.5012, 0.5914, 0.1003), (0.3634, -0.06131, 0.5346), (0.2384, 0.5535, 0.2994), (-0.3711, 0.1262, 0.5765), (-0.1375, -0.02425, 0.6812), (0.08348, -0.3446, 0.6091), (-0.563, -0.354, 0.4792), (0.06302, -0.5824, 0.2993), (-0.4578, -0.5643, 0.2333), (-0.12, -0.6356, 0.196), (-0.1434, -0.2878, 0.6538), (0.5524, 0.1303, -0.2076), (0.475, -0.3135, 0.401), (0.2896, -0.3832, -0.02645), (0.7053, 0.321, 0.04645), (0.5133, 0.0634, -0.2055), (0.4718, 0.09853, 0.3561), (0.676, 0.1926, 0.2304), (0.2592, -0.5079, 0.2986), (-0.5221, 0.4252, -0.2475), (-0.5635, 0.3606, 0.3224), (-0.3991, 0.5305, -0.2408), (-0.7866, 0.1979, 0.03168), (-0.1055, 0.8244, 0.1963), (-0.05262, 0.8461, 0.135), (-0.09124, 0.826, 0.08275), (-0.1408, 0.6127, 0.3232), (-0.4605, 0.4487, 0.3397), (-0.6015, 0.1481, -0.2481), (-0.6601, 0.03863, 0.4287), (-0.8195, -0.09316, 0.06872), (-0.712, 0.03031, -0.1479), (-0.614, 0.08287, 0.4524), (-0.09913, 0.6062, 0.3206), (-0.4141, 0.2814, 0.4626), (-0.1551, 0.5927, -0.2412), (0.01659, 0.7282, 0.2329), (0.07878, 0.7995, 0.1096), (-0.05693, 0.6832, -0.1436), (-0.6215, -0.05358, -0.2206), (0.03231, 0.6055, -0.2403), (-0.04269, 0.5291, -0.254), (-0.5296, 0.03721, -0.2608), (-0.5017, 0.1029, 0.5098), (-0.007906, 0.5919, 0.3149), (-0.3947, 0.2112, 0.5141), (-0.6451, -0.04541, 0.4361), (-0.783, -0.2014, 0.09124), (0.08034, 0.678, 0.2521), (0.1747, 0.7654, 0.09115)], [], [(43, 42, 10), (42, 41, 6, 10), (47, 50, 7), (20, 18, 1, 5), (54, 53, 11), (54, 11, 9, 0, 51), (57, 55, 15), (18, 20, 21, 19, 17, 22), (24, 28, 13, 2), (60, 14, 12, 8, 61), (60, 56, 14), (9, 21, 20, 5, 0), (25, 30, 19, 21, 9), (44, 6, 41), (24, 2, 17, 19, 30), (13, 16, 22, 17, 2), (8, 12, 29, 26), (11, 27, 25, 9), (30, 25, 27, 23, 26, 29, 28, 24), (3, 8, 26, 23), (52, 3, 23, 27, 11, 53), (45, 38, 39, 46), (50, 37, 36, 49), (10, 6, 32, 34), (43, 10, 34, 31, 40), (32, 39, 38, 35, 36, 37, 33, 31, 34), (52, 61, 8, 3), (35, 48, 49, 36), (33, 37, 50, 47), (35, 38, 45, 48), (56, 45, 46, 57), (39, 32, 6, 44, 46), (51, 59, 42, 43, 4), (59, 58, 41, 42), (55, 44, 41, 58), (33, 47, 40, 31), (4, 43, 40), (48, 60, 61, 49), (5, 1, 58, 59), (48, 45, 56, 60), (14, 56, 57, 15, 16, 13, 28, 29, 12), (46, 44, 55, 57), (15, 55, 58, 1, 18, 22, 16), (47, 7, 53, 54, 4, 40), (7, 52, 53), (7, 50, 49, 61, 52), (4, 54, 51), (0, 5, 59, 51)])
_uv = me_x_2.uv_layers.new(name='UVКарта')
_uv.uv.foreach_set('vector', [0.418, 0.125, 0.5, 0.09722, 0.5, 0.125, 0.5, 0.09722, 0.625, 0.1148, 0.625, 0.125, 0.5, 0.125, 0.3711, 0.3405, 0.4029, 0.3707, 0.3698, 0.3698, 0.5, 0.9479, 0.6253, 0.9922, 0.625, 1.0, 0.5, 1.0, 0.147, 0.625, 0.2454, 0.5162, 0.2483, 0.625, 0.147, 0.625, 0.2483, 0.625, 0.2448, 0.7552, 0.125, 0.75, 0.125, 0.6491, 0.8196, 0.5979, 0.8371, 0.625, 0.8071, 0.625, 0.8672, 0.7503, 0.5, 0.9479, 0.4725, 0.8775, 0.5, 0.8375, 0.715, 0.7718, 0.7546, 0.7324, 0.6575, 0.7898, 0.6052, 0.6494, 0.6471, 0.6977, 0.6667, 0.7917, 0.5364, 0.3723, 0.5416, 0.3722, 0.5276, 0.4873, 0.5, 0.4931, 0.5, 0.4194, 0.5364, 0.3723, 0.5482, 0.3633, 0.5416, 0.3722, 0.3698, 0.8802, 0.4725, 0.8775, 0.5, 0.9479, 0.5, 1.0, 0.375, 1.0, 0.3408, 0.8099, 0.5, 0.7991, 0.5, 0.8375, 0.4725, 0.8775, 0.3698, 0.8802, 0.8629, 0.625, 0.875, 0.625, 0.875, 0.6352, 0.6575, 0.7898, 0.6667, 0.7917, 0.6468, 0.84, 0.5, 0.8375, 0.5, 0.7991, 0.6471, 0.6977, 0.7529, 0.6701, 0.7546, 0.7324, 0.715, 0.7718, 0.6667, 0.7917, 0.5, 0.4931, 0.5276, 0.4873, 0.5787, 0.612, 0.5, 0.5607, 0.2483, 0.625, 0.3588, 0.625, 0.3151, 0.7842, 0.2448, 0.7552, 0.5, 0.7991, 0.3151, 0.7842, 0.3588, 0.625, 0.3626, 0.5988, 0.5, 0.5607, 0.5787, 0.612, 0.6052, 0.6494, 0.6575, 0.7898, 0.3333, 0.4583, 0.5, 0.4931, 0.5, 0.5607, 0.3626, 0.5988, 0.2571, 0.4897, 0.3333, 0.4583, 0.3626, 0.5988, 0.3588, 0.625, 0.2483, 0.625, 0.2454, 0.5162, 0.5507, 0.36, 0.5518, 0.3585, 0.6584, 0.3261, 0.7355, 0.4812, 0.4029, 0.3707, 0.4794, 0.3727, 0.5, 0.3805, 0.5, 0.403, 0.5, 0.125, 0.625, 0.125, 0.625, 0.2069, 0.5, 0.1617, 0.418, 0.125, 0.5, 0.125, 0.5, 0.1617, 0.375, 0.2299, 0.375, 0.1559, 0.625, 0.2069, 0.6584, 0.3261, 0.5518, 0.3585, 0.5303, 0.3725, 0.5, 0.3805, 0.4794, 0.3727, 0.1522, 0.4988, 0.375, 0.2299, 0.5, 0.1617, 0.3647, 0.3821, 0.5, 0.4194, 0.5, 0.4931, 0.3333, 0.4583, 0.5303, 0.3725, 0.5343, 0.3723, 0.5, 0.403, 0.5, 0.3805, 0.3738, 0.2772, 0.4794, 0.3727, 0.4029, 0.3707, 0.3711, 0.3405, 0.5303, 0.3725, 0.5518, 0.3585, 0.5507, 0.36, 0.5343, 0.3723, 0.5482, 0.3633, 0.5507, 0.36, 0.7355, 0.4812, 0.7679, 0.5462, 0.8547, 0.5224, 0.875, 0.5431, 0.875, 0.625, 0.8629, 0.625, 0.83, 0.5756, 0.375, 0.1009, 0.5, 0.07204, 0.5, 0.09722, 0.418, 0.125, 0.375, 0.125, 0.5, 0.07204, 0.625, 0.09024, 0.625, 0.1148, 0.5, 0.09722, 0.8371, 0.625, 0.8629, 0.625, 0.875, 0.6352, 0.875, 0.6598, 0.1522, 0.4988, 0.2155, 0.4961, 0.125, 0.5941, 0.125, 0.5201, 0.375, 0.125, 0.418, 0.125, 0.375, 0.1559, 0.5343, 0.3723, 0.5364, 0.3723, 0.5, 0.4194, 0.5, 0.403, 0.5, 0.0, 0.625, 0.0, 0.625, 0.09024, 0.5, 0.07204, 0.5343, 0.3723, 0.5507, 0.36, 0.5482, 0.3633, 0.5364, 0.3723, 0.5416, 0.3722, 0.5482, 0.3633, 0.7679, 0.5462, 0.8071, 0.625, 0.7529, 0.6701, 0.6471, 0.6977, 0.6052, 0.6494, 0.5787, 0.612, 0.5276, 0.4873, 0.83, 0.5756, 0.8629, 0.625, 0.8371, 0.625, 0.8196, 0.5979, 0.8071, 0.625, 0.8371, 0.625, 0.875, 0.6598, 0.875, 0.75, 0.8672, 0.7503, 0.7546, 0.7324, 0.7529, 0.6701, 0.2155, 0.4961, 0.2448, 0.4948, 0.2454, 0.5162, 0.147, 0.625, 0.125, 0.625, 0.125, 0.5941, 0.2448, 0.4948, 0.2571, 0.4897, 0.2454, 0.5162, 0.3698, 0.3698, 0.4029, 0.3707, 0.5, 0.403, 0.5, 0.4194, 0.3647, 0.3821, 0.125, 0.625, 0.147, 0.625, 0.125, 0.6491, 0.375, 0.0, 0.5, 0.0, 0.5, 0.07204, 0.375, 0.1009])
me_x_2.materials.append(mat_003)
me_x_2.use_remesh_fix_poles = True
me_x_2.use_remesh_preserve_attributes = False
me_x_2.use_mirror_vertex_groups = False
me_x_2.update()
me_003 = bpy.data.meshes.new('Плоскость.003')
me_003.from_pydata([(-0.7185, -1.0, -0.1277), (0.863, -1.0, -0.1277), (-0.7185, 0.4608, -0.1277), (0.863, 0.4608, -0.1277), (0.06258, 0.6418, -0.1277), (-0.7185, 0.4608, -0.05069), (-0.7246, -1.0, -0.05069), (0.863, -1.0, -0.05069), (0.863, 0.4608, -0.05069), (0.06258, 0.6418, -0.05069)], [], [(0, 2, 4, 3, 1), (6, 7, 8, 9, 5), (1, 3, 8, 7), (2, 0, 6, 5), (4, 2, 5, 9), (0, 1, 7, 6), (3, 4, 9, 8)])
_uv = me_003.uv_layers.new(name='UVКарта')
_uv.uv.foreach_set('vector', [0.0, 0.0, 0.0, 1.0, 0.5, 1.0, 1.0, 1.0, 1.0, 0.0, 0.0, 0.0, 1.0, 0.0, 1.0, 1.0, 0.5, 1.0, 0.0, 1.0, 1.0, 0.0, 1.0, 1.0, 1.0, 1.0, 1.0, 0.0, 0.0, 1.0, 0.0, 0.0, 0.0, 0.0, 0.0, 1.0, 0.5, 1.0, 0.0, 1.0, 0.0, 1.0, 0.5, 1.0, 0.0, 0.0, 1.0, 0.0, 1.0, 0.0, 0.0, 0.0, 1.0, 1.0, 0.5, 1.0, 0.5, 1.0, 1.0, 1.0])
me_003.materials.append(mat_005)
me_003.use_remesh_fix_poles = True
me_003.use_remesh_preserve_attributes = False
me_003.use_mirror_vertex_groups = False
me_003.update()
me_004 = bpy.data.meshes.new('Плоскость.004')
me_004.from_pydata([(-0.6071, -1.788e-07, -0.4152), (6.434, -1.788e-07, -0.4152), (-0.6071, -2.384e-07, -0.1807), (6.434, -2.384e-07, -0.1807), (-0.6071, -1.788e-07, -0.4152), (6.434, -1.788e-07, -0.4152), (-0.6071, -2.384e-07, -0.1807), (6.434, -2.384e-07, -0.1807), (-0.6535, -2.637e-07, 0.2163), (6.388, -2.637e-07, 0.2163), (-0.6535, -3.233e-07, 0.4507), (6.388, -3.233e-07, 0.4507), (-0.6071, -0.09233, -0.4152), (6.434, -0.09233, -0.4152), (-0.6071, -0.09233, -0.1807), (6.434, -0.09233, -0.1807), (-0.6071, -0.09233, -0.4152), (6.434, -0.09233, -0.4152), (-0.6071, -0.09233, -0.1807), (6.434, -0.09233, -0.1807), (-0.6535, -0.09233, 0.2163), (6.388, -0.09233, 0.2163), (-0.6535, -0.09233, 0.4507), (6.388, -0.09233, 0.4507)], [], [(0, 2, 3, 1), (4, 6, 7, 5), (8, 10, 11, 9), (12, 13, 15, 14), (16, 17, 19, 18), (20, 21, 23, 22), (7, 6, 18, 19), (6, 4, 16, 18), (11, 10, 22, 23), (0, 1, 13, 12), (10, 8, 20, 22), (4, 5, 17, 16), (1, 3, 15, 13), (8, 9, 21, 20), (5, 7, 19, 17), (3, 2, 14, 15), (9, 11, 23, 21), (2, 0, 12, 14)])
_uv = me_004.uv_layers.new(name='UVКарта')
_uv.uv.foreach_set('vector', [0.0, 0.0, 0.0, 1.0, 1.0, 1.0, 1.0, 0.0, 0.0, 0.0, 0.0, 1.0, 1.0, 1.0, 1.0, 0.0, 0.0, 0.0, 0.0, 1.0, 1.0, 1.0, 1.0, 0.0, 0.0, 0.0, 1.0, 0.0, 1.0, 1.0, 0.0, 1.0, 0.0, 0.0, 1.0, 0.0, 1.0, 1.0, 0.0, 1.0, 0.0, 0.0, 1.0, 0.0, 1.0, 1.0, 0.0, 1.0, 1.0, 1.0, 0.0, 1.0, 0.0, 1.0, 1.0, 1.0, 0.0, 1.0, 0.0, 0.0, 0.0, 0.0, 0.0, 1.0, 1.0, 1.0, 0.0, 1.0, 0.0, 1.0, 1.0, 1.0, 0.0, 0.0, 1.0, 0.0, 1.0, 0.0, 0.0, 0.0, 0.0, 1.0, 0.0, 0.0, 0.0, 0.0, 0.0, 1.0, 0.0, 0.0, 1.0, 0.0, 1.0, 0.0, 0.0, 0.0, 1.0, 0.0, 1.0, 1.0, 1.0, 1.0, 1.0, 0.0, 0.0, 0.0, 1.0, 0.0, 1.0, 0.0, 0.0, 0.0, 1.0, 0.0, 1.0, 1.0, 1.0, 1.0, 1.0, 0.0, 1.0, 1.0, 0.0, 1.0, 0.0, 1.0, 1.0, 1.0, 1.0, 0.0, 1.0, 1.0, 1.0, 1.0, 1.0, 0.0, 0.0, 1.0, 0.0, 0.0, 0.0, 0.0, 0.0, 1.0])
me_004.materials.append(mat_005)
me_004.use_remesh_fix_poles = True
me_004.use_remesh_preserve_attributes = False
me_004.use_mirror_vertex_groups = False
me_004.update()
me_005 = bpy.data.meshes.new('Плоскость.005')
me_005.from_pydata([(-1.0, -1.0, 0.0), (1.0, -1.0, 0.0), (-1.0, 1.0, 0.0), (1.0, 1.0, 0.0)], [], [(0, 1, 3, 2)])
_uv = me_005.uv_layers.new(name='UVКарта')
_uv.uv.foreach_set('vector', [0.0, 0.0, 1.0, 0.0, 1.0, 1.0, 0.0, 1.0])
me_005.materials.append(mat_background)
me_005.use_remesh_fix_poles = True
me_005.use_remesh_preserve_attributes = False
me_005.use_mirror_vertex_groups = False
me_005.update()

# ---- objects
ob_ground = bpy.data.objects.new('ground', me_x)
ob_leaf = bpy.data.objects.new('leaf', me_001)
ob_grassblaed = bpy.data.objects.new('grassblaed', me_002)
ob_vert = bpy.data.objects.new('Vert', me_vert)
ob_x = bpy.data.objects.new('Икосфера', me_x_1)
ob_001 = bpy.data.objects.new('Икосфера.001', me_x_1)
ob_002 = bpy.data.objects.new('Икосфера.002', me_x_1)
ob_003 = bpy.data.objects.new('Икосфера.003', me_x_1)
ob_x_1 = bpy.data.objects.new('Куб', me_x_2)
ob_001_1 = bpy.data.objects.new('Куб.001', me_x_2)
ob_002_1 = bpy.data.objects.new('Куб.002', me_x_2)
ob_003_1 = bpy.data.objects.new('Куб.003', me_x_2)
ob_004 = bpy.data.objects.new('Куб.004', me_x_2)
ob_005 = bpy.data.objects.new('Куб.005', me_x_2)
ob_006 = bpy.data.objects.new('Куб.006', me_x_2)
ob_007 = bpy.data.objects.new('Куб.007', me_x_2)
ob_008 = bpy.data.objects.new('Куб.008', me_x_2)
ob_vert_001 = bpy.data.objects.new('Vert.001', me_vert)
ob_004_1 = bpy.data.objects.new('Икосфера.004', me_x_1)
ob_005_1 = bpy.data.objects.new('Икосфера.005', me_x_1)
ob_006_1 = bpy.data.objects.new('Икосфера.006', me_x_1)
ob_007_1 = bpy.data.objects.new('Икосфера.007', me_x_1)
ob_x_2 = bpy.data.objects.new('Плоскость', me_003)
ob_001_2 = bpy.data.objects.new('Плоскость.001', me_004)
ob_x_3 = bpy.data.objects.new('Камера', cam_x)
ob_back = bpy.data.objects.new('back', me_005)
ob_x_4 = bpy.data.objects.new('Солнце', light_x)
ob_x_5 = bpy.data.objects.new('Источник-область', light_x_1)

# ---- transforms, parenting, visibility, modifiers, constraints
ob_ground.location = (0.0, 0.0, 0.0)
ob_ground.lineart.crease_threshold = 0.0
_vg = ob_ground.vertex_groups.new(name='grass')
_m = ob_ground.modifiers.new('НастройкиЧастиц', 'PARTICLE_SYSTEM')
ob_leaf.location = (0.971, -11.12, 0.6924)
ob_leaf.lineart.crease_threshold = 0.0
ob_grassblaed.location = (0.971, -14.89, 0.6924)
ob_grassblaed.lineart.crease_threshold = 0.0
ob_vert.location = (-2.009, 1.9, 0.5196)
ob_vert.rotation_euler = (-0.1136, -0.05245, 0.1137)
ob_vert.scale = (1.134, 1.134, 1.134)
ob_vert.lineart.crease_threshold = 0.0
_m = ob_vert.modifiers.new('Скелетная оболочка', 'SKIN')
_m = ob_vert.modifiers.new('Подразделения', 'SUBSURF')
_m.uv_smooth = 'PRESERVE_CORNERS'
_m.subdivision_type = 'SIMPLE'
_m = ob_vert.modifiers.new('Подразделения.001', 'SUBSURF')
_m.uv_smooth = 'PRESERVE_CORNERS'
_m = ob_vert.modifiers.new('Упрощение', 'DECIMATE')
_m.ratio = 0.04676
ob_x.parent = ob_vert
ob_x.matrix_parent_inverse = Matrix(((1.0, -0.0, 0.0, 2.009), (-0.0, 1.0, -0.0, -1.9), (0.0, 0.0, 1.0, -0.5196), (-0.0, 0.0, -0.0, 1.0)))
ob_x.location = (-2.764, 1.544, 2.912)
ob_x.rotation_euler = (0.5042, 0.05368, 1.673)
ob_x.scale = (0.7373, 0.7373, 0.7373)
ob_x.visible_shadow = False
ob_x.lineart.crease_threshold = 0.0
_m = ob_x.modifiers.new('НастройкиЧастиц', 'PARTICLE_SYSTEM')
ob_001.parent = ob_vert
ob_001.matrix_parent_inverse = Matrix(((1.0, -0.0, 0.0, 2.009), (-0.0, 1.0, -0.0, -1.9), (0.0, 0.0, 1.0, -0.5196), (-0.0, 0.0, -0.0, 1.0)))
ob_001.location = (-1.142, 2.135, 3.125)
ob_001.rotation_euler = (0.6922, -0.1249, 0.5644)
ob_001.scale = (0.7373, 0.7373, 0.7373)
ob_001.visible_shadow = False
ob_001.lineart.crease_threshold = 0.0
_m = ob_001.modifiers.new('НастройкиЧастиц', 'PARTICLE_SYSTEM')
ob_002.parent = ob_vert
ob_002.matrix_parent_inverse = Matrix(((1.0, -0.0, 0.0, 2.009), (-0.0, 1.0, -0.0, -1.9), (0.0, 0.0, 1.0, -0.5196), (-0.0, 0.0, -0.0, 1.0)))
ob_002.location = (-1.405, 1.477, 2.28)
ob_002.rotation_euler = (0.0104, -0.3395, -0.6597)
ob_002.scale = (0.7373, 0.7373, 0.7373)
ob_002.visible_shadow = False
ob_002.lineart.crease_threshold = 0.0
_m = ob_002.modifiers.new('НастройкиЧастиц', 'PARTICLE_SYSTEM')
ob_003.parent = ob_vert
ob_003.matrix_parent_inverse = Matrix(((1.0, -0.0, 0.0, 2.009), (-0.0, 1.0, -0.0, -1.9), (0.0, 0.0, 1.0, -0.5196), (-0.0, 0.0, -0.0, 1.0)))
ob_003.location = (-2.888, 2.483, 2.78)
ob_003.rotation_euler = (-0.9858, 0.04587, -1.562)
ob_003.scale = (0.7373, 0.7373, 0.7373)
ob_003.visible_shadow = False
ob_003.lineart.crease_threshold = 0.0
_m = ob_003.modifiers.new('НастройкиЧастиц', 'PARTICLE_SYSTEM')
ob_x_1.location = (2.365, -2.475, 0.3258)
ob_x_1.rotation_euler = (0.479, -0.2109, -0.7801)
ob_x_1.scale = (0.7544, 0.7544, 0.7544)
ob_x_1.lineart.crease_threshold = 0.0
ob_001_1.location = (1.448, -1.8, 0.3393)
ob_001_1.rotation_euler = (0.6141, -0.2945, 7.258)
ob_001_1.scale = (1.567, 0.776, 0.9406)
ob_001_1.lineart.crease_threshold = 0.0
ob_002_1.location = (-0.05074, -2.442, 0.3123)
ob_002_1.rotation_euler = (1.529, 0.7414, 9.429)
ob_002_1.scale = (1.027, 0.9241, 1.579)
ob_002_1.lineart.crease_threshold = 0.0
ob_003_1.location = (0.8606, -1.04, 0.1969)
ob_003_1.rotation_euler = (1.539, 0.5853, 6.672)
ob_003_1.lineart.crease_threshold = 0.0
ob_004.location = (3.136, -1.442, 0.2648)
ob_004.rotation_euler = (0.9299, 0.07775, 10.48)
ob_004.scale = (1.073, 0.9656, 1.65)
ob_004.lineart.crease_threshold = 0.0
ob_005.location = (-1.827, -2.342, 0.2901)
ob_005.rotation_euler = (0.3508, 0.284, 10.79)
ob_005.scale = (-0.7044, 1.647, 1.072)
ob_005.lineart.crease_threshold = 0.0
ob_006.location = (-1.116, -1.306, 0.004113)
ob_006.rotation_euler = (0.8318, -0.3023, 10.15)
ob_006.scale = (1.027, 0.9241, 1.579)
ob_006.lineart.crease_threshold = 0.0
ob_007.location = (-2.791, -1.301, 0.2691)
ob_007.rotation_euler = (0.5808, 0.03803, 8.861)
ob_007.lineart.crease_threshold = 0.0
ob_008.location = (-3.433, -2.643, 0.2531)
ob_008.rotation_euler = (-4.681, 4.265, 9.165)
ob_008.lineart.crease_threshold = 0.0
ob_vert_001.location = (2.243, 1.066, 0.7334)
ob_vert_001.rotation_euler = (-0.1186, -0.1423, 2.214)
ob_vert_001.scale = (0.9308, 0.9308, 0.9308)
ob_vert_001.lineart.crease_threshold = 0.0
_m = ob_vert_001.modifiers.new('Скелетная оболочка', 'SKIN')
_m = ob_vert_001.modifiers.new('Подразделения', 'SUBSURF')
_m.uv_smooth = 'PRESERVE_CORNERS'
_m.subdivision_type = 'SIMPLE'
_m = ob_vert_001.modifiers.new('Подразделения.001', 'SUBSURF')
_m.uv_smooth = 'PRESERVE_CORNERS'
_m = ob_vert_001.modifiers.new('Упрощение', 'DECIMATE')
_m.ratio = 0.04676
ob_004_1.parent = ob_vert_001
ob_004_1.matrix_parent_inverse = Matrix(((1.0, -0.0, 0.0, 2.009), (-0.0, 1.0, -0.0, -1.9), (0.0, 0.0, 1.0, -0.5196), (-0.0, 0.0, -0.0, 1.0)))
ob_004_1.location = (-2.764, 1.544, 2.912)
ob_004_1.rotation_euler = (0.5042, 0.05368, 1.673)
ob_004_1.scale = (0.7373, 0.7373, 0.7373)
ob_004_1.visible_shadow = False
ob_004_1.lineart.crease_threshold = 0.0
_m = ob_004_1.modifiers.new('НастройкиЧастиц', 'PARTICLE_SYSTEM')
ob_005_1.parent = ob_vert_001
ob_005_1.matrix_parent_inverse = Matrix(((1.0, -0.0, 0.0, 2.009), (-0.0, 1.0, -0.0, -1.9), (0.0, 0.0, 1.0, -0.5196), (-0.0, 0.0, -0.0, 1.0)))
ob_005_1.location = (-1.142, 2.135, 3.125)
ob_005_1.rotation_euler = (0.6922, -0.1249, 0.5644)
ob_005_1.scale = (0.7373, 0.7373, 0.7373)
ob_005_1.visible_shadow = False
ob_005_1.lineart.crease_threshold = 0.0
_m = ob_005_1.modifiers.new('НастройкиЧастиц', 'PARTICLE_SYSTEM')
ob_006_1.parent = ob_vert_001
ob_006_1.matrix_parent_inverse = Matrix(((1.0, -0.0, 0.0, 2.009), (-0.0, 1.0, -0.0, -1.9), (0.0, 0.0, 1.0, -0.5196), (-0.0, 0.0, -0.0, 1.0)))
ob_006_1.location = (-1.405, 1.477, 2.28)
ob_006_1.rotation_euler = (0.0104, -0.3395, -0.6597)
ob_006_1.scale = (0.7373, 0.7373, 0.7373)
ob_006_1.visible_shadow = False
ob_006_1.lineart.crease_threshold = 0.0
_m = ob_006_1.modifiers.new('НастройкиЧастиц', 'PARTICLE_SYSTEM')
ob_007_1.parent = ob_vert_001
ob_007_1.matrix_parent_inverse = Matrix(((1.0, -0.0, 0.0, 2.009), (-0.0, 1.0, -0.0, -1.9), (0.0, 0.0, 1.0, -0.5196), (-0.0, 0.0, -0.0, 1.0)))
ob_007_1.location = (-2.888, 2.483, 2.78)
ob_007_1.rotation_euler = (-0.9858, 0.04587, -1.562)
ob_007_1.scale = (0.7373, 0.7373, 0.7373)
ob_007_1.visible_shadow = False
ob_007_1.lineart.crease_threshold = 0.0
_m = ob_007_1.modifiers.new('НастройкиЧастиц', 'PARTICLE_SYSTEM')
ob_x_2.location = (-3.635, 3.646, 1.373)
ob_x_2.rotation_euler = (1.571, -0.0, 0.0)
ob_x_2.scale = (0.1845, 1.0, 1.0)
ob_x_2.lineart.crease_threshold = 0.0
_m = ob_x_2.modifiers.new('Массив', 'ARRAY')
_m.count = 16
_m.constant_offset_displace = (0.0, 0.0, 0.0)
_m.relative_offset_displace = (1.6, 0.0, 0.0)
ob_001_2.parent = ob_x_2
ob_001_2.matrix_parent_inverse = Matrix(((5.419, 0.0, -0.0, 19.7), (0.0, -4.371e-08, 1.0, -1.373), (0.0, -1.0, -4.371e-08, 3.646), (-0.0, 0.0, -0.0, 1.0)))
ob_001_2.location = (-3.025, 3.866, 1.145)
ob_001_2.lineart.crease_threshold = 0.0
ob_x_3.location = (-1.496, -16.36, 11.08)
ob_x_3.rotation_euler = (1.029, 0.008114, -0.07271)
ob_x_3.lineart.crease_threshold = 0.0
ob_back.location = (0.0, 0.0, 0.0)
ob_back.scale = (18.89, 18.89, 18.89)
ob_back.lineart.crease_threshold = 0.0
ob_x_4.location = (-3.049, -3.365, 9.644)
ob_x_4.rotation_euler = (0.4363, -0.4363, 0.0)
ob_x_4.lineart.crease_threshold = 0.0
ob_x_5.location = (-1.452, 2.484, 12.78)
ob_x_5.rotation_euler = (-0.5064, 0.2267, 0.9853)
ob_x_5.scale = (1.163, 1.163, 1.163)
ob_x_5.lineart.crease_threshold = 0.0

# ---- collection membership
col_collection.objects.link(ob_ground)
col_collection.objects.link(ob_leaf)
col_collection.objects.link(ob_grassblaed)
col_collection.objects.link(ob_vert)
col_collection.objects.link(ob_x)
col_collection.objects.link(ob_001)
col_collection.objects.link(ob_002)
col_collection.objects.link(ob_003)
col_collection.objects.link(ob_x_1)
col_collection.objects.link(ob_001_1)
col_collection.objects.link(ob_002_1)
col_collection.objects.link(ob_003_1)
col_collection.objects.link(ob_004)
col_collection.objects.link(ob_005)
col_collection.objects.link(ob_006)
col_collection.objects.link(ob_007)
col_collection.objects.link(ob_008)
col_collection.objects.link(ob_vert_001)
col_collection.objects.link(ob_004_1)
col_collection.objects.link(ob_005_1)
col_collection.objects.link(ob_006_1)
col_collection.objects.link(ob_007_1)
col_collection.objects.link(ob_x_2)
col_collection.objects.link(ob_001_2)
col_collection.objects.link(ob_x_3)
col_collection.objects.link(ob_back)
col_collection.objects.link(ob_x_4)
col_collection.objects.link(ob_x_5)

# ---- scene / render settings (as saved in the file)
scene.camera = ob_x_3
scene.frame_start = 0; scene.frame_end = 0; scene.frame_set(0)
scene.render.engine = 'BLENDER_EEVEE_NEXT'
scene.render.image_settings.color_depth = '16'
scene.cycles.use_denoising = False
scene.cycles.samples = 128
scene.cycles.sampling_pattern = 'TABULATED_SOBOL'
scene.cycles.use_adaptive_sampling = False
scene.cycles.use_light_tree = False
scene.view_settings.look = 'High Contrast'
scene.view_settings.view_transform = 'Filmic'
scene.view_settings.exposure = 0.9722
scene.view_settings.gamma = 0.8958
bpy.context.view_layer.update()
